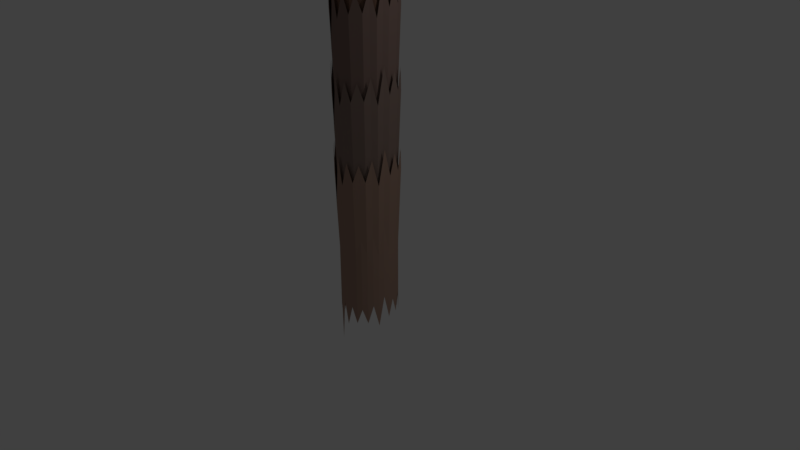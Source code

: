 # Source: Practice_Palm.blend  (saved by Blender 2.78.0; exported with 4.5.12 LTS)
import bpy
from mathutils import Matrix  # noqa: F401  (used for matrix-valued properties, if any)

bpy.ops.wm.read_factory_settings(use_empty=True)
scene = bpy.context.scene
scene.name = 'Scene'

# ---- collections
col_collection_1 = bpy.data.collections.new('Collection 1'); scene.collection.children.link(col_collection_1)

# ---- materials (node trees are filled in below, after node groups)
mat_material_011 = bpy.data.materials.new('Material.011')
mat_material_011.alpha_threshold = 0.0
mat_material_011.use_transparent_shadow = False
mat_material_011.diffuse_color = (0.03689, 0.05781, 0.01096, 1.0)
mat_material_011.roughness = 0.5
mat_material_009 = bpy.data.materials.new('Material.009')
mat_material_009.alpha_threshold = 0.0
mat_material_009.use_transparent_shadow = False
mat_material_009.diffuse_color = (0.08438, 0.1559, 0.006512, 1.0)
mat_material_009.roughness = 0.5
mat_material_013 = bpy.data.materials.new('Material.013')
mat_material_013.alpha_threshold = 0.0
mat_material_013.use_transparent_shadow = False
mat_material_013.diffuse_color = (0.1559, 0.227, 0.04971, 1.0)
mat_material_013.roughness = 0.5
mat_material_012 = bpy.data.materials.new('Material.012')
mat_material_012.alpha_threshold = 0.0
mat_material_012.use_transparent_shadow = False
mat_material_012.diffuse_color = (0.03689, 0.05781, 0.01096, 1.0)
mat_material_012.roughness = 0.5
mat_material_010 = bpy.data.materials.new('Material.010')
mat_material_010.alpha_threshold = 0.0
mat_material_010.use_transparent_shadow = False
mat_material_010.diffuse_color = (0.06663, 0.1095, 0.01444, 1.0)
mat_material_010.roughness = 0.5
mat_material_008 = bpy.data.materials.new('Material.008')
mat_material_008.alpha_threshold = 0.0
mat_material_008.use_transparent_shadow = False
mat_material_008.diffuse_color = (0.6982, 0.4501, 0.4002, 1.0)
mat_material_008.roughness = 0.5
mat_material_007 = bpy.data.materials.new('Material.007')
mat_material_007.alpha_threshold = 0.0
mat_material_007.use_transparent_shadow = False
mat_material_007.diffuse_color = (0.233, 0.1319, 0.09514, 1.0)
mat_material_007.roughness = 0.5
mat_material_006 = bpy.data.materials.new('Material.006')
mat_material_006.alpha_threshold = 0.0
mat_material_006.use_transparent_shadow = False
mat_material_006.diffuse_color = (0.2668, 0.1941, 0.2328, 1.0)
mat_material_006.roughness = 0.5
mat_material_005 = bpy.data.materials.new('Material.005')
mat_material_005.alpha_threshold = 0.0
mat_material_005.use_transparent_shadow = False
mat_material_005.diffuse_color = (0.3264, 0.1877, 0.1985, 1.0)
mat_material_005.roughness = 0.5
mat_material_002 = bpy.data.materials.new('Material.002')
mat_material_002.alpha_threshold = 0.0
mat_material_002.use_transparent_shadow = False
mat_material_002.diffuse_color = (0.2668, 0.1893, 0.1631, 1.0)
mat_material_002.roughness = 0.5
mat_material_003 = bpy.data.materials.new('Material.003')
mat_material_003.alpha_threshold = 0.0
mat_material_003.use_transparent_shadow = False
mat_material_003.diffuse_color = (0.2462, 0.1651, 0.1441, 1.0)
mat_material_003.roughness = 0.5
mat_material_004 = bpy.data.materials.new('Material.004')
mat_material_004.alpha_threshold = 0.0
mat_material_004.use_transparent_shadow = False
mat_material_004.diffuse_color = (0.214, 0.1214, 0.08973, 1.0)
mat_material_004.roughness = 0.5
mat_material_001 = bpy.data.materials.new('Material.001')
mat_material_001.alpha_threshold = 0.0
mat_material_001.use_transparent_shadow = False
mat_material_001.diffuse_color = (0.3844, 0.2493, 0.1933, 1.0)
mat_material_001.roughness = 0.5

# ---- material node trees

# ---- world
world_world = bpy.data.worlds.new('World'); scene.world = world_world
world_world.color = (0.05088, 0.05088, 0.05088)
world_world.use_sun_shadow = False
world_world.sun_shadow_jitter_overblur = 0.0
world_world.cycles.sampling_method = 'MANUAL'

# ---- cameras
cam_camera = bpy.data.cameras.new('Camera')
cam_camera.clip_end = 100.0
cam_camera.lens = 35.0
cam_camera.sensor_width = 32.0
cam_camera.sensor_height = 18.0
cam_camera.ortho_scale = 7.314
cam_camera.dof.focus_distance = 0.0
cam_camera.dof.aperture_fstop = 128.0

# ---- lights
light_lamp = bpy.data.lights.new('Lamp', 'POINT')
light_lamp.transmission_factor = 0.0
light_lamp.cutoff_distance = 30.0
light_lamp.energy = 100.0
light_lamp.shadow_buffer_clip_start = 1.001
light_lamp.shadow_soft_size = 0.1
light_lamp.shadow_maximum_resolution = 0.006
light_lamp.use_absolute_resolution = True

# ---- meshes
me_plane_004 = bpy.data.meshes.new('Plane.004')
me_plane_004.from_pydata([(-0.6859, -1.138, -0.07691), (1.402, -1.138, -0.07691), (-0.3708, 0.8621, -0.07691), (1.738, 0.8621, -0.07691), (-1.179, -0.1379, 0.5059), (0.4076, -1.138, -0.07691), (2.743, -0.1379, 0.5059), (0.6941, 0.8621, -0.07691), (0.4915, -0.1379, 0.5059), (-0.8077, -0.6379, 0.2707), (0.9076, -1.138, -0.07691), (2.261, 0.3621, 0.2707), (0.1941, 0.8621, -0.07691), (-0.6867, 0.3621, 0.2707), (-0.1859, -1.138, -0.07691), (2.04, -0.6379, 0.2707), (0.9915, 0.7882, -0.07691), (0.4915, 0.3621, 0.2707), (0.4915, -0.6379, 0.2707), (-0.2264, -0.1379, 0.5059), (0.9915, -0.1379, 0.5059), (0.9915, -0.6379, 0.2707), (-0.008475, -0.6379, 0.2707), (-0.2264, 0.3621, 0.2707), (0.9915, 0.3621, 0.2707), (-0.5085, -0.8879, 0.1541), (1.242, -1.138, -0.07691), (2.07, 0.6121, 0.1541), (-0.1208, 0.8621, -0.07691), (-1.094, 0.1121, 0.4029), (0.1576, -1.138, -0.07691), (2.401, -0.3879, 0.4029), (0.9441, 0.8621, -0.07691), (0.4915, 0.6121, 0.1541), (0.4915, -0.3879, 0.4029), (-0.4764, -0.1379, 0.5059), (0.7415, -0.1379, 0.5059), (-1.156, -0.3879, 0.4029), (0.6576, -1.138, -0.07691), (2.424, 0.1121, 0.4029), (0.4441, 0.8621, -0.07691), (-0.5085, 0.6121, 0.1541), (-0.4359, -1.138, -0.07691), (1.774, -0.8879, 0.1541), (1.242, 0.8423, -0.07691), (0.4915, 0.1121, 0.4029), (0.4915, -0.8879, 0.1541), (0.02362, -0.1379, 0.5059), (2.113, -0.1379, 0.5059), (0.9915, -0.3879, 0.4029), (1.129, -0.8879, 0.1541), (0.7415, -0.6379, 0.2707), (1.529, -0.6379, 0.2707), (-0.2264, -0.3879, 0.4029), (0.1399, -0.8879, 0.1541), (-0.2585, -0.6379, 0.2707), (0.2415, -0.6379, 0.2707), (-0.008475, 0.6121, 0.1541), (-0.2264, 0.1121, 0.4029), (-0.4764, 0.3621, 0.2707), (0.02362, 0.3621, 0.2707), (0.9915, 0.6121, 0.1541), (0.9915, 0.1121, 0.4029), (0.7415, 0.3621, 0.2707), (1.529, 0.3621, 0.2707), (1.816, 0.1121, 0.4029), (0.7415, 0.1121, 0.4029), (0.7415, 0.6121, 0.1541), (0.02362, 0.1121, 0.4029), (-0.4764, 0.1121, 0.4029), (-0.2585, 0.6121, 0.1541), (0.2415, -0.8879, 0.1541), (-0.2585, -0.8879, 0.1541), (-0.4764, -0.3879, 0.4029), (1.174, -0.8879, 0.1541), (0.7415, -0.8879, 0.1541), (0.7415, -0.3879, 0.4029), (1.816, -0.3879, 0.4029), (0.02362, -0.3879, 0.4029), (0.2415, 0.6121, 0.1541), (1.333, 0.6121, 0.1541), (-0.6859, -1.138, -0.04899), (1.402, -1.138, -0.04899), (-0.3708, 0.8621, -0.04899), (1.738, 0.8621, -0.04899), (-1.179, -0.1379, 0.5338), (0.4076, -1.138, -0.04899), (2.743, -0.1379, 0.5338), (0.694, 0.8621, -0.04899), (0.4915, -0.1379, 0.5338), (-0.8077, -0.6379, 0.2986), (0.9076, -1.138, -0.04899), (2.261, 0.3621, 0.2986), (0.194, 0.8621, -0.04899), (-0.6867, 0.3621, 0.2986), (-0.1859, -1.138, -0.04899), (2.04, -0.6379, 0.2986), (0.9915, 0.7883, -0.04899), (0.4915, 0.3621, 0.2986), (0.4915, -0.6379, 0.2986), (-0.2264, -0.1379, 0.5338), (0.9915, -0.1379, 0.5338), (0.9915, -0.6379, 0.2986), (-0.008502, -0.6379, 0.2986), (-0.2264, 0.3621, 0.2986), (0.9915, 0.3621, 0.2986), (-0.5085, -0.8879, 0.182), (1.241, -1.138, -0.04899), (2.07, 0.6121, 0.182), (-0.1208, 0.8621, -0.04899), (-1.094, 0.1121, 0.4309), (0.1576, -1.138, -0.04899), (2.401, -0.3879, 0.4309), (0.944, 0.8621, -0.04899), (0.4915, 0.6121, 0.182), (0.4915, -0.3879, 0.4309), (-0.4764, -0.1379, 0.5338), (0.7415, -0.1379, 0.5338), (-1.156, -0.3879, 0.4309), (0.6576, -1.138, -0.04899), (2.424, 0.1121, 0.4309), (0.444, 0.8621, -0.04899), (-0.5085, 0.6121, 0.182), (-0.4359, -1.138, -0.04899), (1.774, -0.8879, 0.182), (1.241, 0.8423, -0.04899), (0.4915, 0.1121, 0.4309), (0.4915, -0.8879, 0.182), (0.02359, -0.1379, 0.5338), (2.113, -0.1379, 0.5338), (0.9915, -0.3879, 0.4309), (1.129, -0.8879, 0.182), (0.7415, -0.6379, 0.2986), (1.529, -0.6379, 0.2986), (-0.2264, -0.3879, 0.4309), (0.1399, -0.8879, 0.182), (-0.2585, -0.6379, 0.2986), (0.2415, -0.6379, 0.2986), (-0.008502, 0.6121, 0.182), (-0.2264, 0.1121, 0.4309), (-0.4764, 0.3621, 0.2986), (0.02359, 0.3621, 0.2986), (0.9915, 0.6121, 0.182), (0.9915, 0.1121, 0.4309), (0.7415, 0.3621, 0.2986), (1.529, 0.3621, 0.2986), (1.816, 0.1121, 0.4309), (0.7415, 0.1121, 0.4309), (0.7415, 0.6121, 0.182), (0.02359, 0.1121, 0.4309), (-0.4764, 0.1121, 0.4309), (-0.2585, 0.6121, 0.182), (0.2415, -0.8879, 0.182), (-0.2585, -0.8879, 0.182), (-0.4764, -0.3879, 0.4309), (1.174, -0.8879, 0.182), (0.7415, -0.8879, 0.182), (0.7415, -0.3879, 0.4309), (1.816, -0.3879, 0.4309), (0.02359, -0.3879, 0.4309), (0.2415, 0.6121, 0.182), (1.333, 0.6121, 0.182)], [], [(80, 44, 3, 27), (79, 40, 7, 33), (78, 47, 8, 34), (77, 48, 6, 31), (76, 36, 20, 49), (75, 51, 21, 50), (74, 52, 15, 43), (73, 35, 19, 53), (72, 55, 22, 54), (71, 56, 18, 46), (69, 59, 23, 58), (68, 60, 17, 45), (66, 63, 24, 62), (65, 64, 11, 39), (62, 24, 64, 65), (20, 62, 65, 48), (48, 65, 39, 6), (45, 17, 63, 66), (8, 45, 66, 36), (36, 66, 62, 20), (33, 7, 32, 67), (17, 33, 67, 63), (63, 67, 61, 24), (58, 23, 60, 68), (19, 58, 68, 47), (47, 68, 45, 8), (29, 13, 59, 69), (4, 29, 69, 35), (35, 69, 58, 19), (41, 2, 28, 70), (13, 41, 70, 59), (59, 70, 57, 23), (54, 22, 56, 71), (30, 71, 46, 5), (25, 9, 55, 72), (0, 25, 72, 42), (42, 72, 54, 14), (37, 4, 35, 73), (9, 37, 73, 55), (55, 73, 53, 22), (50, 21, 52, 74), (26, 74, 43, 1), (46, 18, 51, 75), (5, 46, 75, 38), (38, 75, 50, 10), (34, 8, 36, 76), (18, 34, 76, 51), (51, 76, 49, 21), (49, 20, 48, 77), (21, 49, 77, 52), (52, 77, 31, 15), (53, 19, 47, 78), (22, 53, 78, 56), (56, 78, 34, 18), (57, 12, 40, 79), (23, 57, 79, 60), (60, 79, 33, 17), (61, 16, 44, 80), (24, 61, 80, 64), (64, 80, 27, 11), (161, 108, 84, 125), (160, 114, 88, 121), (159, 115, 89, 128), (158, 112, 87, 129), (157, 130, 101, 117), (156, 131, 102, 132), (155, 124, 96, 133), (154, 134, 100, 116), (153, 135, 103, 136), (152, 127, 99, 137), (150, 139, 104, 140), (149, 126, 98, 141), (147, 143, 105, 144), (146, 120, 92, 145), (143, 146, 145, 105), (101, 129, 146, 143), (129, 87, 120, 146), (126, 147, 144, 98), (89, 117, 147, 126), (117, 101, 143, 147), (114, 148, 113, 88), (98, 144, 148, 114), (144, 105, 142, 148), (139, 149, 141, 104), (100, 128, 149, 139), (128, 89, 126, 149), (110, 150, 140, 94), (85, 116, 150, 110), (116, 100, 139, 150), (122, 151, 109, 83), (94, 140, 151, 122), (140, 104, 138, 151), (135, 152, 137, 103), (111, 86, 127, 152), (106, 153, 136, 90), (81, 123, 153, 106), (123, 95, 135, 153), (118, 154, 116, 85), (90, 136, 154, 118), (136, 103, 134, 154), (131, 155, 133, 102), (107, 82, 124, 155), (127, 156, 132, 99), (86, 119, 156, 127), (119, 91, 131, 156), (115, 157, 117, 89), (99, 132, 157, 115), (132, 102, 130, 157), (130, 158, 129, 101), (102, 133, 158, 130), (133, 96, 112, 158), (134, 159, 128, 100), (103, 137, 159, 134), (137, 99, 115, 159), (138, 160, 121, 93), (104, 141, 160, 138), (141, 98, 114, 160), (142, 161, 125, 97), (105, 145, 161, 142), (145, 92, 108, 161), (27, 3, 84, 108), (70, 28, 109, 151), (41, 13, 94, 122), (15, 31, 112, 96), (28, 2, 83, 109), (67, 32, 113, 148), (42, 14, 95, 123), (29, 4, 85, 110), (43, 15, 96, 124), (30, 5, 86, 111), (57, 70, 151, 138), (12, 57, 138, 93), (44, 16, 97, 125), (74, 26, 107, 155), (31, 6, 87, 112), (61, 67, 148, 142), (50, 74, 155, 131), (32, 7, 88, 113), (71, 30, 111, 152), (10, 50, 131, 91), (4, 37, 118, 85), (54, 71, 152, 135), (5, 38, 119, 86), (16, 61, 142, 97), (6, 39, 120, 87), (7, 40, 121, 88), (14, 54, 135, 95), (2, 41, 122, 83), (37, 9, 90, 118), (0, 42, 123, 81), (38, 10, 91, 119), (9, 25, 106, 90), (25, 0, 81, 106), (1, 43, 124, 82), (39, 11, 92, 120), (11, 27, 108, 92), (26, 1, 82, 107), (3, 44, 125, 84), (40, 12, 93, 121), (13, 29, 110, 94)])
me_plane_004.materials.append(mat_material_011)
me_plane_004.use_remesh_preserve_volume = False
me_plane_004.use_remesh_preserve_attributes = False
me_plane_004.use_mirror_vertex_groups = False
me_plane_004.update()
me_plane_003 = bpy.data.meshes.new('Plane.003')
me_plane_003.from_pydata([(-1.177, -1.0, 0.0), (0.9104, -1.0, 0.0), (-0.8623, 1.0, 0.0), (1.246, 1.0, 0.0), (-1.67, 0.0, 0.5828), (-0.08388, -1.0, 0.0), (2.251, 0.0, 0.5828), (0.2025, 1.0, 0.0), (0.0, 0.0, 0.5828), (-1.299, -0.5, 0.3476), (0.4161, -1.0, 0.0), (1.769, 0.5, 0.3476), (-0.2975, 1.0, 0.0), (-1.178, 0.5, 0.3476), (-0.6774, -1.0, 0.0), (1.548, -0.5, 0.3476), (0.5, 0.9261, 0.0), (0.0, 0.5, 0.3476), (0.0, -0.5, 0.3476), (-0.7179, 0.0, 0.5828), (0.5, 0.0, 0.5828), (0.5, -0.5, 0.3476), (-0.5, -0.5, 0.3476), (-0.7179, 0.5, 0.3476), (0.5, 0.5, 0.3476), (-1.0, -0.75, 0.231), (0.75, -1.0, 0.0), (1.579, 0.75, 0.231), (-0.6123, 1.0, 0.0), (-1.586, 0.25, 0.4798), (-0.3339, -1.0, 0.0), (1.909, -0.25, 0.4798), (0.4525, 1.0, 0.0), (0.0, 0.75, 0.231), (0.0, -0.25, 0.4798), (-0.9679, 0.0, 0.5828), (0.25, 0.0, 0.5828), (-1.648, -0.25, 0.4798), (0.1661, -1.0, 0.0), (1.932, 0.25, 0.4798), (-0.04745, 1.0, 0.0), (-1.0, 0.75, 0.231), (-0.9274, -1.0, 0.0), (1.283, -0.75, 0.231), (0.75, 0.9802, 0.0), (0.0, 0.25, 0.4798), (0.0, -0.75, 0.231), (-0.4679, 0.0, 0.5828), (1.622, 0.0, 0.5828), (0.5, -0.25, 0.4798), (0.6377, -0.75, 0.231), (0.25, -0.5, 0.3476), (1.037, -0.5, 0.3476), (-0.7179, -0.25, 0.4798), (-0.3516, -0.75, 0.231), (-0.75, -0.5, 0.3476), (-0.25, -0.5, 0.3476), (-0.5, 0.75, 0.231), (-0.7179, 0.25, 0.4798), (-0.9679, 0.5, 0.3476), (-0.4679, 0.5, 0.3476), (0.5, 0.75, 0.231), (0.5, 0.25, 0.4798), (0.25, 0.5, 0.3476), (1.037, 0.5, 0.3476), (1.325, 0.25, 0.4798), (0.25, 0.25, 0.4798), (0.25, 0.75, 0.231), (-0.4679, 0.25, 0.4798), (-0.9679, 0.25, 0.4798), (-0.75, 0.75, 0.231), (-0.25, -0.75, 0.231), (-0.75, -0.75, 0.231), (-0.9679, -0.25, 0.4798), (0.6827, -0.75, 0.231), (0.25, -0.75, 0.231), (0.25, -0.25, 0.4798), (1.325, -0.25, 0.4798), (-0.4679, -0.25, 0.4798), (-0.25, 0.75, 0.231), (0.8419, 0.75, 0.231), (-1.177, -0.9999, 0.04519), (0.9104, -0.9999, 0.04519), (-0.8624, 1.0, 0.04519), (1.246, 1.0, 0.04519), (-1.67, 6.356e-05, 0.628), (-0.08392, -0.9999, 0.04519), (2.251, 6.356e-05, 0.628), (0.2025, 1.0, 0.04519), (-3.86e-05, 6.356e-05, 0.628), (-1.299, -0.4999, 0.3928), (0.4161, -0.9999, 0.04519), (1.769, 0.5001, 0.3928), (-0.2975, 1.0, 0.04519), (-1.178, 0.5001, 0.3928), (-0.6775, -0.9999, 0.04519), (1.548, -0.4999, 0.3928), (0.5, 0.9262, 0.04519), (-3.86e-05, 0.5001, 0.3928), (-3.86e-05, -0.4999, 0.3928), (-0.7179, 6.356e-05, 0.628), (0.5, 6.356e-05, 0.628), (0.5, -0.4999, 0.3928), (-0.5, -0.4999, 0.3928), (-0.7179, 0.5001, 0.3928), (0.5, 0.5001, 0.3928), (-1.0, -0.7499, 0.2762), (0.75, -0.9999, 0.04519), (1.579, 0.7501, 0.2762), (-0.6124, 1.0, 0.04519), (-1.586, 0.2501, 0.525), (-0.3339, -0.9999, 0.04519), (1.909, -0.2499, 0.525), (0.4525, 1.0, 0.04519), (-3.86e-05, 0.7501, 0.2762), (-3.86e-05, -0.2499, 0.525), (-0.9679, 6.356e-05, 0.628), (0.25, 6.356e-05, 0.628), (-1.648, -0.2499, 0.525), (0.1661, -0.9999, 0.04519), (1.932, 0.2501, 0.525), (-0.04749, 1.0, 0.04519), (-1.0, 0.7501, 0.2762), (-0.9275, -0.9999, 0.04519), (1.283, -0.7499, 0.2762), (0.75, 0.9802, 0.04519), (-3.86e-05, 0.2501, 0.525), (-3.86e-05, -0.7499, 0.2762), (-0.4679, 6.356e-05, 0.628), (1.622, 6.356e-05, 0.628), (0.5, -0.2499, 0.525), (0.6377, -0.7499, 0.2762), (0.25, -0.4999, 0.3928), (1.037, -0.4999, 0.3928), (-0.7179, -0.2499, 0.525), (-0.3517, -0.7499, 0.2762), (-0.75, -0.4999, 0.3928), (-0.25, -0.4999, 0.3928), (-0.5, 0.7501, 0.2762), (-0.7179, 0.2501, 0.525), (-0.9679, 0.5001, 0.3928), (-0.4679, 0.5001, 0.3928), (0.5, 0.7501, 0.2762), (0.5, 0.2501, 0.525), (0.25, 0.5001, 0.3928), (1.037, 0.5001, 0.3928), (1.325, 0.2501, 0.525), (0.25, 0.2501, 0.525), (0.25, 0.7501, 0.2762), (-0.4679, 0.2501, 0.525), (-0.9679, 0.2501, 0.525), (-0.75, 0.7501, 0.2762), (-0.25, -0.7499, 0.2762), (-0.75, -0.7499, 0.2762), (-0.9679, -0.2499, 0.525), (0.6827, -0.7499, 0.2762), (0.25, -0.7499, 0.2762), (0.25, -0.2499, 0.525), (1.325, -0.2499, 0.525), (-0.4679, -0.2499, 0.525), (-0.25, 0.7501, 0.2762), (0.8419, 0.7501, 0.2762)], [], [(80, 44, 3, 27), (79, 40, 7, 33), (78, 47, 8, 34), (77, 48, 6, 31), (76, 36, 20, 49), (75, 51, 21, 50), (74, 52, 15, 43), (73, 35, 19, 53), (72, 55, 22, 54), (71, 56, 18, 46), (69, 59, 23, 58), (68, 60, 17, 45), (66, 63, 24, 62), (65, 64, 11, 39), (62, 24, 64, 65), (20, 62, 65, 48), (48, 65, 39, 6), (45, 17, 63, 66), (8, 45, 66, 36), (36, 66, 62, 20), (33, 7, 32, 67), (17, 33, 67, 63), (63, 67, 61, 24), (58, 23, 60, 68), (19, 58, 68, 47), (47, 68, 45, 8), (29, 13, 59, 69), (4, 29, 69, 35), (35, 69, 58, 19), (41, 2, 28, 70), (13, 41, 70, 59), (59, 70, 57, 23), (54, 22, 56, 71), (30, 71, 46, 5), (25, 9, 55, 72), (0, 25, 72, 42), (42, 72, 54, 14), (37, 4, 35, 73), (9, 37, 73, 55), (55, 73, 53, 22), (50, 21, 52, 74), (26, 74, 43, 1), (46, 18, 51, 75), (5, 46, 75, 38), (38, 75, 50, 10), (34, 8, 36, 76), (18, 34, 76, 51), (51, 76, 49, 21), (49, 20, 48, 77), (21, 49, 77, 52), (52, 77, 31, 15), (53, 19, 47, 78), (22, 53, 78, 56), (56, 78, 34, 18), (57, 12, 40, 79), (23, 57, 79, 60), (60, 79, 33, 17), (61, 16, 44, 80), (24, 61, 80, 64), (64, 80, 27, 11), (161, 108, 84, 125), (160, 114, 88, 121), (159, 115, 89, 128), (158, 112, 87, 129), (157, 130, 101, 117), (156, 131, 102, 132), (155, 124, 96, 133), (154, 134, 100, 116), (153, 135, 103, 136), (152, 127, 99, 137), (150, 139, 104, 140), (149, 126, 98, 141), (147, 143, 105, 144), (146, 120, 92, 145), (143, 146, 145, 105), (101, 129, 146, 143), (129, 87, 120, 146), (126, 147, 144, 98), (89, 117, 147, 126), (117, 101, 143, 147), (114, 148, 113, 88), (98, 144, 148, 114), (144, 105, 142, 148), (139, 149, 141, 104), (100, 128, 149, 139), (128, 89, 126, 149), (110, 150, 140, 94), (85, 116, 150, 110), (116, 100, 139, 150), (122, 151, 109, 83), (94, 140, 151, 122), (140, 104, 138, 151), (135, 152, 137, 103), (111, 86, 127, 152), (106, 153, 136, 90), (81, 123, 153, 106), (123, 95, 135, 153), (118, 154, 116, 85), (90, 136, 154, 118), (136, 103, 134, 154), (131, 155, 133, 102), (107, 82, 124, 155), (127, 156, 132, 99), (86, 119, 156, 127), (119, 91, 131, 156), (115, 157, 117, 89), (99, 132, 157, 115), (132, 102, 130, 157), (130, 158, 129, 101), (102, 133, 158, 130), (133, 96, 112, 158), (134, 159, 128, 100), (103, 137, 159, 134), (137, 99, 115, 159), (138, 160, 121, 93), (104, 141, 160, 138), (141, 98, 114, 160), (142, 161, 125, 97), (105, 145, 161, 142), (145, 92, 108, 161), (15, 31, 112, 96), (28, 2, 83, 109), (67, 32, 113, 148), (42, 14, 95, 123), (29, 4, 85, 110), (43, 15, 96, 124), (30, 5, 86, 111), (57, 70, 151, 138), (12, 57, 138, 93), (44, 16, 97, 125), (74, 26, 107, 155), (31, 6, 87, 112), (61, 67, 148, 142), (50, 74, 155, 131), (32, 7, 88, 113), (71, 30, 111, 152), (10, 50, 131, 91), (4, 37, 118, 85), (54, 71, 152, 135), (5, 38, 119, 86), (16, 61, 142, 97), (6, 39, 120, 87), (7, 40, 121, 88), (14, 54, 135, 95), (2, 41, 122, 83), (37, 9, 90, 118), (0, 42, 123, 81), (38, 10, 91, 119), (9, 25, 106, 90), (25, 0, 81, 106), (1, 43, 124, 82), (39, 11, 92, 120), (11, 27, 108, 92), (26, 1, 82, 107), (3, 44, 125, 84), (40, 12, 93, 121), (13, 29, 110, 94), (27, 3, 84, 108), (70, 28, 109, 151), (41, 13, 94, 122)])
me_plane_003.materials.append(mat_material_009)
me_plane_003.use_remesh_preserve_volume = False
me_plane_003.use_remesh_preserve_attributes = False
me_plane_003.use_mirror_vertex_groups = False
me_plane_003.update()
me_plane_002 = bpy.data.meshes.new('Plane.002')
me_plane_002.from_pydata([(-1.177, -1.0, 0.0), (0.9104, -1.0, 0.0), (-0.8623, 1.0, 0.0), (1.246, 1.0, 0.0), (-1.67, 0.0, 0.5828), (-0.08388, -1.0, 0.0), (2.251, 0.0, 0.5828), (0.2025, 1.0, 0.0), (0.0, 0.0, 0.5828), (-1.299, -0.5, 0.3476), (0.4161, -1.0, 0.0), (1.769, 0.5, 0.3476), (-0.2975, 1.0, 0.0), (-1.178, 0.5, 0.3476), (-0.6774, -1.0, 0.0), (1.548, -0.5, 0.3476), (0.5, 0.9261, 0.0), (0.0, 0.5, 0.3476), (0.0, -0.5, 0.3476), (-0.7179, 0.0, 0.5828), (0.5, 0.0, 0.5828), (0.5, -0.5, 0.3476), (-0.5, -0.5, 0.3476), (-0.7179, 0.5, 0.3476), (0.5, 0.5, 0.3476), (-1.0, -0.75, 0.231), (0.75, -1.0, 0.0), (1.579, 0.75, 0.231), (-0.6123, 1.0, 0.0), (-1.586, 0.25, 0.4798), (-0.3339, -1.0, 0.0), (1.909, -0.25, 0.4798), (0.4525, 1.0, 0.0), (0.0, 0.75, 0.231), (0.0, -0.25, 0.4798), (-0.9679, 0.0, 0.5828), (0.25, 0.0, 0.5828), (-1.648, -0.25, 0.4798), (0.1661, -1.0, 0.0), (1.932, 0.25, 0.4798), (-0.04745, 1.0, 0.0), (-1.0, 0.75, 0.231), (-0.9274, -1.0, 0.0), (1.283, -0.75, 0.231), (0.75, 0.9802, 0.0), (0.0, 0.25, 0.4798), (0.0, -0.75, 0.231), (-0.4679, 0.0, 0.5828), (1.622, 0.0, 0.5828), (0.5, -0.25, 0.4798), (0.6377, -0.75, 0.231), (0.25, -0.5, 0.3476), (1.037, -0.5, 0.3476), (-0.7179, -0.25, 0.4798), (-0.3516, -0.75, 0.231), (-0.75, -0.5, 0.3476), (-0.25, -0.5, 0.3476), (-0.5, 0.75, 0.231), (-0.7179, 0.25, 0.4798), (-0.9679, 0.5, 0.3476), (-0.4679, 0.5, 0.3476), (0.5, 0.75, 0.231), (0.5, 0.25, 0.4798), (0.25, 0.5, 0.3476), (1.037, 0.5, 0.3476), (1.325, 0.25, 0.4798), (0.25, 0.25, 0.4798), (0.25, 0.75, 0.231), (-0.4679, 0.25, 0.4798), (-0.9679, 0.25, 0.4798), (-0.75, 0.75, 0.231), (-0.25, -0.75, 0.231), (-0.75, -0.75, 0.231), (-0.9679, -0.25, 0.4798), (0.6827, -0.75, 0.231), (0.25, -0.75, 0.231), (0.25, -0.25, 0.4798), (1.325, -0.25, 0.4798), (-0.4679, -0.25, 0.4798), (-0.25, 0.75, 0.231), (0.8419, 0.75, 0.231), (-1.586, 0.25, 0.4798), (-1.177, -1.0, 0.0), (0.9104, -1.0, 0.0), (-0.8623, 1.0, 0.0), (1.246, 1.0, 0.0), (-1.67, 0.0, 0.5828), (-0.08388, -1.0, 0.0), (2.251, 0.0, 0.5828), (0.2025, 1.0, 0.0), (-1.299, -0.5, 0.3476), (0.4161, -1.0, 0.0), (1.769, 0.5, 0.3476), (-0.2975, 1.0, 0.0), (-1.178, 0.5, 0.3476), (-0.6774, -1.0, 0.0), (1.548, -0.5, 0.3476), (0.5, 0.9261, 0.0), (-1.0, -0.75, 0.231), (0.75, -1.0, 0.0), (1.579, 0.75, 0.231), (-0.6123, 1.0, 0.0), (-1.586, 0.25, 0.4798), (-0.3339, -1.0, 0.0), (1.909, -0.25, 0.4798), (0.4525, 1.0, 0.0), (-1.648, -0.25, 0.4798), (0.1661, -1.0, 0.0), (1.932, 0.25, 0.4798), (-0.04745, 1.0, 0.0), (-1.0, 0.75, 0.231), (-0.9274, -1.0, 0.0), (1.283, -0.75, 0.231), (0.75, 0.9802, 0.0), (0.6377, -0.75, 0.231), (-0.3516, -0.75, 0.231), (-0.5, 0.75, 0.231), (0.5, 0.75, 0.231), (0.25, 0.75, 0.231), (-0.75, 0.75, 0.231), (-0.25, -0.75, 0.231), (0.6827, -0.75, 0.231), (-1.586, 0.25, 0.4798), (-1.178, -0.9999, 0.07002), (0.9104, -0.9999, 0.07002), (-0.8624, 1.0, 0.07002), (1.246, 1.0, 0.07002), (-1.67, 9.851e-05, 0.6528), (-0.08397, -0.9999, 0.07002), (2.251, 9.851e-05, 0.6528), (0.2025, 1.0, 0.07002), (-8.738e-05, 9.851e-05, 0.6528), (-1.299, -0.4999, 0.4177), (0.416, -0.9999, 0.07002), (1.769, 0.5001, 0.4177), (-0.2975, 1.0, 0.07002), (-1.178, 0.5001, 0.4177), (-0.6775, -0.9999, 0.07002), (1.548, -0.4999, 0.4177), (0.4999, 0.9262, 0.07002), (-8.738e-05, 0.5001, 0.4177), (-8.738e-05, -0.4999, 0.4177), (-0.718, 9.851e-05, 0.6528), (0.4999, 9.851e-05, 0.6528), (0.4999, -0.4999, 0.4177), (-0.5001, -0.4999, 0.4177), (-0.718, 0.5001, 0.4177), (0.4999, 0.5001, 0.4177), (-1.0, -0.7499, 0.301), (0.7499, -0.9999, 0.07002), (1.579, 0.7501, 0.301), (-0.6124, 1.0, 0.07002), (-1.586, 0.2501, 0.5499), (-0.334, -0.9999, 0.07002), (1.909, -0.2499, 0.5499), (0.4525, 1.0, 0.07002), (-8.738e-05, 0.7501, 0.301), (-8.738e-05, -0.2499, 0.5499), (-0.968, 9.851e-05, 0.6528), (0.2499, 9.851e-05, 0.6528), (-1.648, -0.2499, 0.5499), (0.166, -0.9999, 0.07002), (1.932, 0.2501, 0.5499), (-0.04754, 1.0, 0.07002), (-1.0, 0.7501, 0.301), (-0.9275, -0.9999, 0.07002), (1.283, -0.7499, 0.301), (0.7499, 0.9803, 0.07002), (-8.738e-05, 0.2501, 0.5499), (-8.738e-05, -0.7499, 0.301), (-0.468, 9.851e-05, 0.6528), (1.622, 9.851e-05, 0.6528), (0.4999, -0.2499, 0.5499), (0.6376, -0.7499, 0.301), (0.2499, -0.4999, 0.4177), (1.037, -0.4999, 0.4177), (-0.718, -0.2499, 0.5499), (-0.3517, -0.7499, 0.301), (-0.7501, -0.4999, 0.4177), (-0.2501, -0.4999, 0.4177), (-0.5001, 0.7501, 0.301), (-0.718, 0.2501, 0.5499), (-0.968, 0.5001, 0.4177), (-0.468, 0.5001, 0.4177), (0.4999, 0.7501, 0.301), (0.4999, 0.2501, 0.5499), (0.2499, 0.5001, 0.4177), (1.037, 0.5001, 0.4177), (1.324, 0.2501, 0.5499), (0.2499, 0.2501, 0.5499), (0.2499, 0.7501, 0.301), (-0.468, 0.2501, 0.5499), (-0.968, 0.2501, 0.5499), (-0.7501, 0.7501, 0.301), (-0.2501, -0.7499, 0.301), (-0.7501, -0.7499, 0.301), (-0.968, -0.2499, 0.5499), (0.6826, -0.7499, 0.301), (0.2499, -0.7499, 0.301), (0.2499, -0.2499, 0.5499), (1.324, -0.2499, 0.5499), (-0.468, -0.2499, 0.5499), (-0.2501, 0.7501, 0.301), (0.8418, 0.7501, 0.301), (-1.586, 0.2501, 0.5499)], [], [(80, 44, 3, 27), (79, 40, 7, 33), (78, 47, 8, 34), (77, 48, 6, 31), (76, 36, 20, 49), (75, 51, 21, 50), (74, 52, 15, 43), (73, 35, 19, 53), (72, 55, 22, 54), (71, 56, 18, 46), (69, 59, 23, 58), (68, 60, 17, 45), (66, 63, 24, 62), (65, 64, 11, 39), (62, 24, 64, 65), (20, 62, 65, 48), (48, 65, 39, 6), (45, 17, 63, 66), (8, 45, 66, 36), (36, 66, 62, 20), (33, 7, 32, 67), (17, 33, 67, 63), (63, 67, 61, 24), (58, 23, 60, 68), (19, 58, 68, 47), (47, 68, 45, 8), (29, 13, 59, 69), (4, 29, 69, 35), (35, 69, 58, 19), (41, 2, 28, 70), (13, 41, 70, 59), (59, 70, 57, 23), (54, 22, 56, 71), (30, 71, 46, 5), (25, 9, 55, 72), (0, 25, 72, 42), (42, 72, 54, 14), (37, 4, 35, 73), (9, 37, 73, 55), (55, 73, 53, 22), (50, 21, 52, 74), (26, 74, 43, 1), (46, 18, 51, 75), (5, 46, 75, 38), (38, 75, 50, 10), (34, 8, 36, 76), (18, 34, 76, 51), (51, 76, 49, 21), (49, 20, 48, 77), (21, 49, 77, 52), (52, 77, 31, 15), (53, 19, 47, 78), (22, 53, 78, 56), (56, 78, 34, 18), (57, 12, 40, 79), (23, 57, 79, 60), (60, 79, 33, 17), (61, 16, 44, 80), (24, 61, 80, 64), (64, 80, 27, 11), (87, 107, 161, 128), (115, 120, 194, 177), (86, 106, 160, 127), (91, 114, 173, 133), (120, 103, 153, 194), (105, 89, 130, 155), (114, 121, 197, 173), (117, 118, 190, 184), (104, 88, 129, 154), (102, 122, 204, 152), (121, 99, 149, 197), (113, 97, 139, 167), (93, 116, 180, 135), (116, 119, 193, 180), (103, 87, 128, 153), (112, 96, 138, 166), (102, 86, 127, 152), (111, 95, 137, 165), (118, 105, 155, 190), (101, 84, 125, 151), (96, 104, 154, 138), (110, 94, 136, 164), (119, 101, 151, 193), (100, 85, 126, 150), (94, 102, 152, 136), (109, 93, 135, 163), (85, 113, 167, 126), (99, 83, 124, 149), (92, 100, 150, 134), (108, 92, 134, 162), (83, 112, 166, 124), (98, 82, 123, 148), (90, 98, 148, 132), (107, 91, 133, 161), (82, 111, 165, 123), (106, 90, 132, 160), (84, 110, 164, 125), (95, 115, 177, 137), (89, 109, 163, 130), (88, 108, 162, 129), (97, 117, 184, 139), (15, 31, 104, 96), (28, 2, 84, 101), (67, 32, 105, 118), (42, 14, 95, 111), (29, 4, 86, 102), (43, 15, 96, 112), (30, 5, 87, 103), (57, 70, 119, 116), (12, 57, 116, 93), (44, 16, 97, 113), (74, 26, 99, 121), (29, 81, 122, 102), (31, 6, 88, 104), (61, 67, 118, 117), (50, 74, 121, 114), (32, 7, 89, 105), (71, 30, 103, 120), (10, 50, 114, 91), (4, 37, 106, 86), (54, 71, 120, 115), (5, 38, 107, 87), (16, 61, 117, 97), (6, 39, 108, 88), (7, 40, 109, 89), (14, 54, 115, 95), (2, 41, 110, 84), (37, 9, 90, 106), (0, 42, 111, 82), (38, 10, 91, 107), (9, 25, 98, 90), (25, 0, 82, 98), (1, 43, 112, 83), (39, 11, 92, 108), (11, 27, 100, 92), (26, 1, 83, 99), (3, 44, 113, 85), (40, 12, 93, 109), (13, 29, 102, 94), (27, 3, 85, 100), (70, 28, 101, 119), (41, 13, 94, 110), (203, 150, 126, 167), (202, 156, 130, 163), (201, 157, 131, 170), (200, 154, 129, 171), (199, 172, 143, 159), (198, 173, 144, 174), (197, 166, 138, 175), (196, 176, 142, 158), (195, 177, 145, 178), (194, 169, 141, 179), (192, 181, 146, 182), (191, 168, 140, 183), (189, 185, 147, 186), (188, 162, 134, 187), (185, 188, 187, 147), (143, 171, 188, 185), (171, 129, 162, 188), (168, 189, 186, 140), (131, 159, 189, 168), (159, 143, 185, 189), (156, 190, 155, 130), (140, 186, 190, 156), (186, 147, 184, 190), (181, 191, 183, 146), (142, 170, 191, 181), (170, 131, 168, 191), (152, 192, 182, 136), (127, 158, 192, 152), (158, 142, 181, 192), (164, 193, 151, 125), (136, 182, 193, 164), (182, 146, 180, 193), (177, 194, 179, 145), (153, 128, 169, 194), (148, 195, 178, 132), (123, 165, 195, 148), (165, 137, 177, 195), (160, 196, 158, 127), (132, 178, 196, 160), (178, 145, 176, 196), (173, 197, 175, 144), (149, 124, 166, 197), (169, 198, 174, 141), (128, 161, 198, 169), (161, 133, 173, 198), (157, 199, 159, 131), (141, 174, 199, 157), (174, 144, 172, 199), (172, 200, 171, 143), (144, 175, 200, 172), (175, 138, 154, 200), (176, 201, 170, 142), (145, 179, 201, 176), (179, 141, 157, 201), (180, 202, 163, 135), (146, 183, 202, 180), (183, 140, 156, 202), (184, 203, 167, 139), (147, 187, 203, 184), (187, 134, 150, 203)])
me_plane_002.materials.append(mat_material_013)
me_plane_002.use_remesh_preserve_volume = False
me_plane_002.use_remesh_preserve_attributes = False
me_plane_002.use_mirror_vertex_groups = False
me_plane_002.update()
me_plane_001 = bpy.data.meshes.new('Plane.001')
me_plane_001.from_pydata([(-1.177, -1.0, 0.0), (0.9104, -1.0, 0.0), (-0.8623, 1.0, 0.0), (1.246, 1.0, 0.0), (-1.67, 0.0, 0.5828), (-0.08388, -1.0, 0.0), (2.251, 0.0, 0.5828), (0.2025, 1.0, 0.0), (0.0, 0.0, 0.5828), (-1.299, -0.5, 0.3476), (0.4161, -1.0, 0.0), (1.769, 0.5, 0.3476), (-0.2975, 1.0, 0.0), (-1.178, 0.5, 0.3476), (-0.6774, -1.0, 0.0), (1.548, -0.5, 0.3476), (0.5, 0.9261, 0.0), (0.0, 0.5, 0.3476), (0.0, -0.5, 0.3476), (-0.7179, 0.0, 0.5828), (0.5, 0.0, 0.5828), (0.5, -0.5, 0.3476), (-0.5, -0.5, 0.3476), (-0.7179, 0.5, 0.3476), (0.5, 0.5, 0.3476), (-1.0, -0.75, 0.231), (0.75, -1.0, 0.0), (1.579, 0.75, 0.231), (-0.6123, 1.0, 0.0), (-1.586, 0.25, 0.4798), (-0.3339, -1.0, 0.0), (1.909, -0.25, 0.4798), (0.4525, 1.0, 0.0), (0.0, 0.75, 0.231), (0.0, -0.25, 0.4798), (-0.9679, 0.0, 0.5828), (0.25, 0.0, 0.5828), (-1.648, -0.25, 0.4798), (0.1661, -1.0, 0.0), (1.932, 0.25, 0.4798), (-0.04745, 1.0, 0.0), (-1.0, 0.75, 0.231), (-0.9274, -1.0, 0.0), (1.283, -0.75, 0.231), (0.75, 0.9802, 0.0), (0.0, 0.25, 0.4798), (0.0, -0.75, 0.231), (-0.4679, 0.0, 0.5828), (1.622, 0.0, 0.5828), (0.5, -0.25, 0.4798), (0.6377, -0.75, 0.231), (0.25, -0.5, 0.3476), (1.037, -0.5, 0.3476), (-0.7179, -0.25, 0.4798), (-0.3516, -0.75, 0.231), (-0.75, -0.5, 0.3476), (-0.25, -0.5, 0.3476), (-0.5, 0.75, 0.231), (-0.7179, 0.25, 0.4798), (-0.9679, 0.5, 0.3476), (-0.4679, 0.5, 0.3476), (0.5, 0.75, 0.231), (0.5, 0.25, 0.4798), (0.25, 0.5, 0.3476), (1.037, 0.5, 0.3476), (1.325, 0.25, 0.4798), (0.25, 0.25, 0.4798), (0.25, 0.75, 0.231), (-0.4679, 0.25, 0.4798), (-0.9679, 0.25, 0.4798), (-0.75, 0.75, 0.231), (-0.25, -0.75, 0.231), (-0.75, -0.75, 0.231), (-0.9679, -0.25, 0.4798), (0.6827, -0.75, 0.231), (0.25, -0.75, 0.231), (0.25, -0.25, 0.4798), (1.325, -0.25, 0.4798), (-0.4679, -0.25, 0.4798), (-0.25, 0.75, 0.231), (0.8419, 0.75, 0.231), (-1.177, -0.9999, 0.04623), (0.9104, -0.9999, 0.04623), (-0.8624, 1.0, 0.04623), (1.246, 1.0, 0.04623), (-1.67, 6.507e-05, 0.629), (-0.08392, -0.9999, 0.04623), (2.251, 6.507e-05, 0.629), (0.2025, 1.0, 0.04623), (-3.558e-05, 6.507e-05, 0.629), (-1.299, -0.4999, 0.3939), (0.4161, -0.9999, 0.04623), (1.769, 0.5001, 0.3939), (-0.2975, 1.0, 0.04623), (-1.178, 0.5001, 0.3939), (-0.6775, -0.9999, 0.04623), (1.548, -0.4999, 0.3939), (0.5, 0.9262, 0.04623), (-3.558e-05, 0.5001, 0.3939), (-3.558e-05, -0.4999, 0.3939), (-0.7179, 6.507e-05, 0.629), (0.5, 6.507e-05, 0.629), (0.5, -0.4999, 0.3939), (-0.5, -0.4999, 0.3939), (-0.7179, 0.5001, 0.3939), (0.5, 0.5001, 0.3939), (-1.0, -0.7499, 0.2772), (0.75, -0.9999, 0.04623), (1.579, 0.7501, 0.2772), (-0.6124, 1.0, 0.04623), (-1.586, 0.2501, 0.5261), (-0.3339, -0.9999, 0.04623), (1.909, -0.2499, 0.5261), (0.4525, 1.0, 0.04623), (-3.558e-05, 0.7501, 0.2772), (-3.558e-05, -0.2499, 0.5261), (-0.9679, 6.507e-05, 0.629), (0.25, 6.507e-05, 0.629), (-1.648, -0.2499, 0.5261), (0.1661, -0.9999, 0.04623), (1.932, 0.2501, 0.5261), (-0.04749, 1.0, 0.04623), (-1.0, 0.7501, 0.2772), (-0.9275, -0.9999, 0.04623), (1.283, -0.7499, 0.2772), (0.75, 0.9802, 0.04623), (-3.558e-05, 0.2501, 0.5261), (-3.558e-05, -0.7499, 0.2772), (-0.4679, 6.507e-05, 0.629), (1.622, 6.507e-05, 0.629), (0.5, -0.2499, 0.5261), (0.6377, -0.7499, 0.2772), (0.25, -0.4999, 0.3939), (1.037, -0.4999, 0.3939), (-0.7179, -0.2499, 0.5261), (-0.3517, -0.7499, 0.2772), (-0.75, -0.4999, 0.3939), (-0.25, -0.4999, 0.3939), (-0.5, 0.7501, 0.2772), (-0.7179, 0.2501, 0.5261), (-0.9679, 0.5001, 0.3939), (-0.4679, 0.5001, 0.3939), (0.5, 0.7501, 0.2772), (0.5, 0.2501, 0.5261), (0.25, 0.5001, 0.3939), (1.037, 0.5001, 0.3939), (1.325, 0.2501, 0.5261), (0.25, 0.2501, 0.5261), (0.25, 0.7501, 0.2772), (-0.4679, 0.2501, 0.5261), (-0.9679, 0.2501, 0.5261), (-0.75, 0.7501, 0.2772), (-0.25, -0.7499, 0.2772), (-0.75, -0.7499, 0.2772), (-0.9679, -0.2499, 0.5261), (0.6827, -0.7499, 0.2772), (0.25, -0.7499, 0.2772), (0.25, -0.2499, 0.5261), (1.325, -0.2499, 0.5261), (-0.4679, -0.2499, 0.5261), (-0.25, 0.7501, 0.2772), (0.8419, 0.7501, 0.2772)], [], [(80, 44, 3, 27), (79, 40, 7, 33), (78, 47, 8, 34), (77, 48, 6, 31), (76, 36, 20, 49), (75, 51, 21, 50), (74, 52, 15, 43), (73, 35, 19, 53), (72, 55, 22, 54), (71, 56, 18, 46), (69, 59, 23, 58), (68, 60, 17, 45), (66, 63, 24, 62), (65, 64, 11, 39), (62, 24, 64, 65), (20, 62, 65, 48), (48, 65, 39, 6), (45, 17, 63, 66), (8, 45, 66, 36), (36, 66, 62, 20), (33, 7, 32, 67), (17, 33, 67, 63), (63, 67, 61, 24), (58, 23, 60, 68), (19, 58, 68, 47), (47, 68, 45, 8), (29, 13, 59, 69), (4, 29, 69, 35), (35, 69, 58, 19), (41, 2, 28, 70), (13, 41, 70, 59), (59, 70, 57, 23), (54, 22, 56, 71), (30, 71, 46, 5), (25, 9, 55, 72), (0, 25, 72, 42), (42, 72, 54, 14), (37, 4, 35, 73), (9, 37, 73, 55), (55, 73, 53, 22), (50, 21, 52, 74), (26, 74, 43, 1), (46, 18, 51, 75), (5, 46, 75, 38), (38, 75, 50, 10), (34, 8, 36, 76), (18, 34, 76, 51), (51, 76, 49, 21), (49, 20, 48, 77), (21, 49, 77, 52), (52, 77, 31, 15), (53, 19, 47, 78), (22, 53, 78, 56), (56, 78, 34, 18), (57, 12, 40, 79), (23, 57, 79, 60), (60, 79, 33, 17), (61, 16, 44, 80), (24, 61, 80, 64), (64, 80, 27, 11), (161, 108, 84, 125), (160, 114, 88, 121), (159, 115, 89, 128), (158, 112, 87, 129), (157, 130, 101, 117), (156, 131, 102, 132), (155, 124, 96, 133), (154, 134, 100, 116), (153, 135, 103, 136), (152, 127, 99, 137), (150, 139, 104, 140), (149, 126, 98, 141), (147, 143, 105, 144), (146, 120, 92, 145), (143, 146, 145, 105), (101, 129, 146, 143), (129, 87, 120, 146), (126, 147, 144, 98), (89, 117, 147, 126), (117, 101, 143, 147), (114, 148, 113, 88), (98, 144, 148, 114), (144, 105, 142, 148), (139, 149, 141, 104), (100, 128, 149, 139), (128, 89, 126, 149), (110, 150, 140, 94), (85, 116, 150, 110), (116, 100, 139, 150), (122, 151, 109, 83), (94, 140, 151, 122), (140, 104, 138, 151), (135, 152, 137, 103), (111, 86, 127, 152), (106, 153, 136, 90), (81, 123, 153, 106), (123, 95, 135, 153), (118, 154, 116, 85), (90, 136, 154, 118), (136, 103, 134, 154), (131, 155, 133, 102), (107, 82, 124, 155), (127, 156, 132, 99), (86, 119, 156, 127), (119, 91, 131, 156), (115, 157, 117, 89), (99, 132, 157, 115), (132, 102, 130, 157), (130, 158, 129, 101), (102, 133, 158, 130), (133, 96, 112, 158), (134, 159, 128, 100), (103, 137, 159, 134), (137, 99, 115, 159), (138, 160, 121, 93), (104, 141, 160, 138), (141, 98, 114, 160), (142, 161, 125, 97), (105, 145, 161, 142), (145, 92, 108, 161), (7, 40, 121, 88), (14, 54, 135, 95), (2, 41, 122, 83), (37, 9, 90, 118), (0, 42, 123, 81), (38, 10, 91, 119), (9, 25, 106, 90), (25, 0, 81, 106), (1, 43, 124, 82), (39, 11, 92, 120), (11, 27, 108, 92), (26, 1, 82, 107), (3, 44, 125, 84), (40, 12, 93, 121), (13, 29, 110, 94), (27, 3, 84, 108), (70, 28, 109, 151), (41, 13, 94, 122), (15, 31, 112, 96), (28, 2, 83, 109), (67, 32, 113, 148), (42, 14, 95, 123), (29, 4, 85, 110), (43, 15, 96, 124), (30, 5, 86, 111), (57, 70, 151, 138), (12, 57, 138, 93), (44, 16, 97, 125), (74, 26, 107, 155), (31, 6, 87, 112), (61, 67, 148, 142), (50, 74, 155, 131), (32, 7, 88, 113), (71, 30, 111, 152), (10, 50, 131, 91), (4, 37, 118, 85), (54, 71, 152, 135), (5, 38, 119, 86), (16, 61, 142, 97), (6, 39, 120, 87)])
me_plane_001.materials.append(mat_material_012)
me_plane_001.use_remesh_preserve_volume = False
me_plane_001.use_remesh_preserve_attributes = False
me_plane_001.use_mirror_vertex_groups = False
me_plane_001.update()
me_plane = bpy.data.meshes.new('Plane')
me_plane.from_pydata([(-1.177, -1.0, 0.0), (0.9104, -1.0, 0.0), (-0.8623, 1.0, 0.0), (1.246, 1.0, 0.0), (-1.67, 0.0, 0.5828), (-0.08388, -1.0, 0.0), (2.251, 0.0, 0.5828), (0.2025, 1.0, 0.0), (0.0, 0.0, 0.5828), (-1.299, -0.5, 0.3476), (0.4161, -1.0, 0.0), (1.769, 0.5, 0.3476), (-0.2975, 1.0, 0.0), (-1.178, 0.5, 0.3476), (-0.6774, -1.0, 0.0), (1.548, -0.5, 0.3476), (0.5, 0.9261, 0.0), (0.0, 0.5, 0.3476), (0.0, -0.5, 0.3476), (-0.7179, 0.0, 0.5828), (0.5, 0.0, 0.5828), (0.5, -0.5, 0.3476), (-0.5, -0.5, 0.3476), (-0.7179, 0.5, 0.3476), (0.5, 0.5, 0.3476), (-1.0, -0.75, 0.231), (0.75, -1.0, 0.0), (1.579, 0.75, 0.231), (-0.6123, 1.0, 0.0), (-1.586, 0.25, 0.4798), (-0.3339, -1.0, 0.0), (1.909, -0.25, 0.4798), (0.4525, 1.0, 0.0), (0.0, 0.75, 0.231), (0.0, -0.25, 0.4798), (-0.9679, 0.0, 0.5828), (0.25, 0.0, 0.5828), (-1.648, -0.25, 0.4798), (0.1661, -1.0, 0.0), (1.932, 0.25, 0.4798), (-0.04745, 1.0, 0.0), (-1.0, 0.75, 0.231), (-0.9274, -1.0, 0.0), (1.283, -0.75, 0.231), (0.75, 0.9802, 0.0), (0.0, 0.25, 0.4798), (0.0, -0.75, 0.231), (-0.4679, 0.0, 0.5828), (1.622, 0.0, 0.5828), (0.5, -0.25, 0.4798), (0.6377, -0.75, 0.231), (0.25, -0.5, 0.3476), (1.037, -0.5, 0.3476), (-0.7179, -0.25, 0.4798), (-0.3516, -0.75, 0.231), (-0.75, -0.5, 0.3476), (-0.25, -0.5, 0.3476), (-0.5, 0.75, 0.231), (-0.7179, 0.25, 0.4798), (-0.9679, 0.5, 0.3476), (-0.4679, 0.5, 0.3476), (0.5, 0.75, 0.231), (0.5, 0.25, 0.4798), (0.25, 0.5, 0.3476), (1.037, 0.5, 0.3476), (1.325, 0.25, 0.4798), (0.25, 0.25, 0.4798), (0.25, 0.75, 0.231), (-0.4679, 0.25, 0.4798), (-0.9679, 0.25, 0.4798), (-0.75, 0.75, 0.231), (-0.25, -0.75, 0.231), (-0.75, -0.75, 0.231), (-0.9679, -0.25, 0.4798), (0.6827, -0.75, 0.231), (0.25, -0.75, 0.231), (0.25, -0.25, 0.4798), (1.325, -0.25, 0.4798), (-0.4679, -0.25, 0.4798), (-0.25, 0.75, 0.231), (0.8419, 0.75, 0.231), (-1.177, -0.9999, 0.03903), (0.9104, -0.9999, 0.03903), (-0.8624, 1.0, 0.03903), (1.246, 1.0, 0.03903), (-1.67, 5.49e-05, 0.6218), (-0.08391, -0.9999, 0.03903), (2.251, 5.49e-05, 0.6218), (0.2025, 1.0, 0.03903), (-2.617e-05, 5.49e-05, 0.6218), (-1.299, -0.4999, 0.3867), (0.4161, -0.9999, 0.03903), (1.769, 0.5001, 0.3867), (-0.2975, 1.0, 0.03903), (-1.178, 0.5001, 0.3867), (-0.6775, -0.9999, 0.03903), (1.548, -0.4999, 0.3867), (0.5, 0.9262, 0.03903), (-2.617e-05, 0.5001, 0.3867), (-2.617e-05, -0.4999, 0.3867), (-0.7179, 5.49e-05, 0.6218), (0.5, 5.49e-05, 0.6218), (0.5, -0.4999, 0.3867), (-0.5, -0.4999, 0.3867), (-0.7179, 0.5001, 0.3867), (0.5, 0.5001, 0.3867), (-1.0, -0.7499, 0.27), (0.75, -0.9999, 0.03903), (1.579, 0.7501, 0.27), (-0.6124, 1.0, 0.03903), (-1.586, 0.2501, 0.5189), (-0.3339, -0.9999, 0.03903), (1.909, -0.2499, 0.5189), (0.4525, 1.0, 0.03903), (-2.617e-05, 0.7501, 0.27), (-2.617e-05, -0.2499, 0.5189), (-0.9679, 5.49e-05, 0.6218), (0.25, 5.49e-05, 0.6218), (-1.648, -0.2499, 0.5189), (0.1661, -0.9999, 0.03903), (1.932, 0.2501, 0.5189), (-0.04748, 1.0, 0.03903), (-1.0, 0.7501, 0.27), (-0.9275, -0.9999, 0.03903), (1.283, -0.7499, 0.27), (0.75, 0.9802, 0.03903), (-2.617e-05, 0.2501, 0.5189), (-2.617e-05, -0.7499, 0.27), (-0.4679, 5.49e-05, 0.6218), (1.622, 5.49e-05, 0.6218), (0.5, -0.2499, 0.5189), (0.6377, -0.7499, 0.27), (0.25, -0.4999, 0.3867), (1.037, -0.4999, 0.3867), (-0.7179, -0.2499, 0.5189), (-0.3517, -0.7499, 0.27), (-0.75, -0.4999, 0.3867), (-0.25, -0.4999, 0.3867), (-0.5, 0.7501, 0.27), (-0.7179, 0.2501, 0.5189), (-0.9679, 0.5001, 0.3867), (-0.4679, 0.5001, 0.3867), (0.5, 0.7501, 0.27), (0.5, 0.2501, 0.5189), (0.25, 0.5001, 0.3867), (1.037, 0.5001, 0.3867), (1.325, 0.2501, 0.5189), (0.25, 0.2501, 0.5189), (0.25, 0.7501, 0.27), (-0.4679, 0.2501, 0.5189), (-0.9679, 0.2501, 0.5189), (-0.75, 0.7501, 0.27), (-0.25, -0.7499, 0.27), (-0.75, -0.7499, 0.27), (-0.9679, -0.2499, 0.5189), (0.6827, -0.7499, 0.27), (0.25, -0.7499, 0.27), (0.25, -0.2499, 0.5189), (1.325, -0.2499, 0.5189), (-0.4679, -0.2499, 0.5189), (-0.25, 0.7501, 0.27), (0.8419, 0.7501, 0.27)], [], [(80, 44, 3, 27), (79, 40, 7, 33), (78, 47, 8, 34), (77, 48, 6, 31), (76, 36, 20, 49), (75, 51, 21, 50), (74, 52, 15, 43), (73, 35, 19, 53), (72, 55, 22, 54), (71, 56, 18, 46), (69, 59, 23, 58), (68, 60, 17, 45), (66, 63, 24, 62), (65, 64, 11, 39), (62, 24, 64, 65), (20, 62, 65, 48), (48, 65, 39, 6), (45, 17, 63, 66), (8, 45, 66, 36), (36, 66, 62, 20), (33, 7, 32, 67), (17, 33, 67, 63), (63, 67, 61, 24), (58, 23, 60, 68), (19, 58, 68, 47), (47, 68, 45, 8), (29, 13, 59, 69), (4, 29, 69, 35), (35, 69, 58, 19), (41, 2, 28, 70), (13, 41, 70, 59), (59, 70, 57, 23), (54, 22, 56, 71), (30, 71, 46, 5), (25, 9, 55, 72), (0, 25, 72, 42), (42, 72, 54, 14), (37, 4, 35, 73), (9, 37, 73, 55), (55, 73, 53, 22), (50, 21, 52, 74), (26, 74, 43, 1), (46, 18, 51, 75), (5, 46, 75, 38), (38, 75, 50, 10), (34, 8, 36, 76), (18, 34, 76, 51), (51, 76, 49, 21), (49, 20, 48, 77), (21, 49, 77, 52), (52, 77, 31, 15), (53, 19, 47, 78), (22, 53, 78, 56), (56, 78, 34, 18), (57, 12, 40, 79), (23, 57, 79, 60), (60, 79, 33, 17), (61, 16, 44, 80), (24, 61, 80, 64), (64, 80, 27, 11), (161, 108, 84, 125), (160, 114, 88, 121), (159, 115, 89, 128), (158, 112, 87, 129), (157, 130, 101, 117), (156, 131, 102, 132), (155, 124, 96, 133), (154, 134, 100, 116), (153, 135, 103, 136), (152, 127, 99, 137), (150, 139, 104, 140), (149, 126, 98, 141), (147, 143, 105, 144), (146, 120, 92, 145), (143, 146, 145, 105), (101, 129, 146, 143), (129, 87, 120, 146), (126, 147, 144, 98), (89, 117, 147, 126), (117, 101, 143, 147), (114, 148, 113, 88), (98, 144, 148, 114), (144, 105, 142, 148), (139, 149, 141, 104), (100, 128, 149, 139), (128, 89, 126, 149), (110, 150, 140, 94), (85, 116, 150, 110), (116, 100, 139, 150), (122, 151, 109, 83), (94, 140, 151, 122), (140, 104, 138, 151), (135, 152, 137, 103), (111, 86, 127, 152), (106, 153, 136, 90), (81, 123, 153, 106), (123, 95, 135, 153), (118, 154, 116, 85), (90, 136, 154, 118), (136, 103, 134, 154), (131, 155, 133, 102), (107, 82, 124, 155), (127, 156, 132, 99), (86, 119, 156, 127), (119, 91, 131, 156), (115, 157, 117, 89), (99, 132, 157, 115), (132, 102, 130, 157), (130, 158, 129, 101), (102, 133, 158, 130), (133, 96, 112, 158), (134, 159, 128, 100), (103, 137, 159, 134), (137, 99, 115, 159), (138, 160, 121, 93), (104, 141, 160, 138), (141, 98, 114, 160), (142, 161, 125, 97), (105, 145, 161, 142), (145, 92, 108, 161), (27, 3, 84, 108), (70, 28, 109, 151), (41, 13, 94, 122), (15, 31, 112, 96), (28, 2, 83, 109), (67, 32, 113, 148), (42, 14, 95, 123), (29, 4, 85, 110), (43, 15, 96, 124), (30, 5, 86, 111), (57, 70, 151, 138), (12, 57, 138, 93), (44, 16, 97, 125), (74, 26, 107, 155), (31, 6, 87, 112), (61, 67, 148, 142), (50, 74, 155, 131), (32, 7, 88, 113), (71, 30, 111, 152), (10, 50, 131, 91), (4, 37, 118, 85), (54, 71, 152, 135), (5, 38, 119, 86), (16, 61, 142, 97), (6, 39, 120, 87), (7, 40, 121, 88), (14, 54, 135, 95), (2, 41, 122, 83), (37, 9, 90, 118), (0, 42, 123, 81), (38, 10, 91, 119), (9, 25, 106, 90), (25, 0, 81, 106), (1, 43, 124, 82), (39, 11, 92, 120), (11, 27, 108, 92), (26, 1, 82, 107), (3, 44, 125, 84), (40, 12, 93, 121), (13, 29, 110, 94)])
me_plane.materials.append(mat_material_010)
me_plane.use_remesh_preserve_volume = False
me_plane.use_remesh_preserve_attributes = False
me_plane.use_mirror_vertex_groups = False
me_plane.update()
me_cylinder_007 = bpy.data.meshes.new('Cylinder.007')
me_cylinder_007.from_pydata([(0.0, 1.0, 1.134), (0.1951, 0.9808, 1.389), (0.3827, 0.9239, 1.137), (0.5556, 0.8315, 1.389), (0.7071, 0.7071, 1.194), (0.8315, 0.5556, 1.476), (0.9239, 0.3827, 1.239), (0.9808, 0.1951, 1.459), (1.0, 7.55e-08, 1.225), (0.9808, -0.1951, 1.546), (0.9239, -0.3827, 1.133), (0.8315, -0.5556, 1.437), (0.7071, -0.7071, 1.181), (0.5556, -0.8315, 1.377), (0.3827, -0.9239, 1.164), (0.1951, -0.9808, 1.383), (-3.258e-07, -1.0, 1.102), (-0.1951, -0.9808, 1.423), (-0.3827, -0.9239, 0.8198), (-0.5556, -0.8315, 1.54), (-0.7071, -0.7071, 1.166), (-0.8315, -0.5556, 1.506), (-0.9239, -0.3827, 1.061), (-0.9808, -0.1951, 1.513), (-1.0, 9.656e-07, 1.067), (-0.9808, 0.1951, 1.489), (-0.9239, 0.3827, 1.077), (-0.8315, 0.5556, 1.436), (-0.7071, 0.7071, 1.023), (-0.5556, 0.8315, 1.533), (-0.3827, 0.9239, 1.038), (-0.1951, 0.9808, 1.452), (0.1951, 0.9808, 1.389), (0.0, 1.0, 1.134), (0.3827, 0.9239, 1.137), (0.5556, 0.8315, 1.389), (0.7071, 0.7071, 1.194), (0.8315, 0.5556, 1.476), (0.9239, 0.3827, 1.239), (0.9808, 0.1951, 1.459), (1.0, 7.55e-08, 1.225), (0.9808, -0.1951, 1.546), (0.9239, -0.3827, 1.133), (0.8315, -0.5556, 1.437), (0.7071, -0.7071, 1.181), (0.5556, -0.8315, 1.377), (0.3827, -0.9239, 1.164), (0.1951, -0.9808, 1.383), (-3.258e-07, -1.0, 1.102), (-0.1951, -0.9808, 1.423), (-0.3827, -0.9239, 0.8198), (-0.5556, -0.8315, 1.54), (-0.7071, -0.7071, 1.166), (-0.8315, -0.5556, 1.506), (-0.9239, -0.3827, 1.061), (-0.9808, -0.1951, 1.513), (-1.0, 9.656e-07, 1.067), (-0.9808, 0.1951, 1.489), (-0.9239, 0.3827, 1.077), (-0.8315, 0.5556, 1.436), (-0.7071, 0.7071, 1.023), (-0.5556, 0.8315, 1.533), (-0.3827, 0.9239, 1.038), (-0.1951, 0.9808, 1.452), (0.1951, 0.9808, 1.389), (0.0, 1.0, 1.134), (0.3827, 0.9239, 1.137), (0.5556, 0.8315, 1.389), (0.7071, 0.7071, 1.194), (0.8315, 0.5556, 1.476), (0.9239, 0.3827, 1.239), (0.9808, 0.1951, 1.459), (1.0, 7.55e-08, 1.225), (0.9808, -0.1951, 1.546), (0.9239, -0.3827, 1.133), (0.8315, -0.5556, 1.437), (0.7071, -0.7071, 1.181), (0.5556, -0.8315, 1.377), (0.3827, -0.9239, 1.164), (0.1951, -0.9808, 1.383), (-3.258e-07, -1.0, 1.102), (-0.1951, -0.9808, 1.423), (-0.3827, -0.9239, 0.8198), (-0.5556, -0.8315, 1.54), (-0.7071, -0.7071, 1.166), (-0.8315, -0.5556, 1.506), (-0.9239, -0.3827, 1.061), (-0.9808, -0.1951, 1.513), (-1.0, 9.656e-07, 1.067), (-0.9808, 0.1951, 1.489), (-0.9239, 0.3827, 1.077), (-0.8315, 0.5556, 1.436), (-0.7071, 0.7071, 1.023), (-0.5556, 0.8315, 1.533), (-0.3827, 0.9239, 1.038), (-0.1951, 0.9808, 1.452), (0.1951, 0.9808, 2.389), (0.0, 1.0, 2.134), (0.3827, 0.9239, 2.137), (0.5556, 0.8315, 2.389), (0.7071, 0.7071, 2.194), (0.8315, 0.5556, 2.476), (0.9239, 0.3827, 2.239), (0.9808, 0.1951, 2.459), (1.0, 7.55e-08, 2.225), (0.9808, -0.1951, 2.546), (0.9239, -0.3827, 2.133), (0.8315, -0.5556, 2.437), (0.7071, -0.7071, 2.181), (0.5556, -0.8315, 2.377), (0.3827, -0.9239, 2.164), (0.1951, -0.9808, 2.383), (-3.258e-07, -1.0, 2.102), (-0.1951, -0.9808, 2.423), (-0.3827, -0.9239, 1.82), (-0.5556, -0.8315, 2.54), (-0.7071, -0.7071, 2.166), (-0.8315, -0.5556, 2.506), (-0.9239, -0.3827, 2.061), (-0.9808, -0.1951, 2.513), (-1.0, 9.656e-07, 2.067), (-0.9808, 0.1951, 2.489), (-0.9239, 0.3827, 2.077), (-0.8315, 0.5556, 2.436), (-0.7071, 0.7071, 2.023), (-0.5556, 0.8315, 2.533), (-0.3827, 0.9239, 2.038), (-0.1951, 0.9808, 2.452), (0.02146, 0.1079, 3.296), (8.473e-08, 0.11, 3.268), (0.0421, 0.1016, 3.268), (0.06111, 0.09146, 3.296), (0.07778, 0.07778, 3.275), (0.09146, 0.06111, 3.306), (0.1016, 0.0421, 3.28), (0.1079, 0.02146, 3.304), (0.11, 2.234e-07, 3.278), (0.1079, -0.02146, 3.313), (0.1016, -0.04209, 3.268), (0.09146, -0.06111, 3.301), (0.07778, -0.07778, 3.273), (0.06111, -0.09146, 3.295), (0.0421, -0.1016, 3.271), (0.02146, -0.1079, 3.295), (4.888e-08, -0.11, 3.265), (-0.02146, -0.1079, 3.3), (-0.0421, -0.1016, 3.234), (-0.06111, -0.09146, 3.313), (-0.07778, -0.07778, 3.272), (-0.09146, -0.06111, 3.309), (-0.1016, -0.04209, 3.26), (-0.1079, -0.02146, 3.31), (-0.11, 3.213e-07, 3.261), (-0.1079, 0.02146, 3.307), (-0.1016, 0.0421, 3.262), (-0.09146, 0.06111, 3.301), (-0.07778, 0.07778, 3.256), (-0.06111, 0.09146, 3.312), (-0.04209, 0.1016, 3.257), (-0.02146, 0.1079, 3.303)], [], [(15, 14, 46, 47), (6, 5, 37, 38), (0, 31, 63, 33), (23, 22, 54, 55), (14, 13, 45, 46), (5, 4, 36, 37), (31, 30, 62, 63), (22, 21, 53, 54), (13, 12, 44, 45), (4, 3, 35, 36), (30, 29, 61, 62), (21, 20, 52, 53), (12, 11, 43, 44), (3, 2, 34, 35), (29, 28, 60, 61), (20, 19, 51, 52), (11, 10, 42, 43), (47, 46, 78, 79), (46, 45, 77, 78), (45, 44, 76, 77), (44, 43, 75, 76), (43, 42, 74, 75), (42, 41, 73, 74), (41, 40, 72, 73), (40, 39, 71, 72), (39, 38, 70, 71), (38, 37, 69, 70), (33, 63, 95, 65), (37, 36, 68, 69), (63, 62, 94, 95), (36, 35, 67, 68), (62, 61, 93, 94), (24, 23, 55, 56), (7, 6, 38, 39), (16, 15, 47, 48), (25, 24, 56, 57), (8, 7, 39, 40), (17, 16, 48, 49), (26, 25, 57, 58), (9, 8, 40, 41), (18, 17, 49, 50), (1, 0, 33, 32), (27, 26, 58, 59), (10, 9, 41, 42), (19, 18, 50, 51), (28, 27, 59, 60), (2, 1, 32, 34), (48, 47, 79, 80), (49, 48, 80, 81), (50, 49, 81, 82), (51, 50, 82, 83), (52, 51, 83, 84), (53, 52, 84, 85), (54, 53, 85, 86), (55, 54, 86, 87), (56, 55, 87, 88), (57, 56, 88, 89), (58, 57, 89, 90), (59, 58, 90, 91), (32, 33, 65, 64), (60, 59, 91, 92), (34, 32, 64, 66), (61, 60, 92, 93), (35, 34, 66, 67), (68, 67, 99, 100), (95, 94, 126, 127), (82, 81, 113, 114), (69, 68, 100, 101), (65, 95, 127, 97), (83, 82, 114, 115), (70, 69, 101, 102), (84, 83, 115, 116), (71, 70, 102, 103), (85, 84, 116, 117), (72, 71, 103, 104), (86, 85, 117, 118), (73, 72, 104, 105), (87, 86, 118, 119), (74, 73, 105, 106), (88, 87, 119, 120), (75, 74, 106, 107), (89, 88, 120, 121), (76, 75, 107, 108), (90, 89, 121, 122), (77, 76, 108, 109), (91, 90, 122, 123), (78, 77, 109, 110), (64, 65, 97, 96), (92, 91, 123, 124), (79, 78, 110, 111), (66, 64, 96, 98), (93, 92, 124, 125), (80, 79, 111, 112), (67, 66, 98, 99), (94, 93, 125, 126), (81, 80, 112, 113), (106, 105, 137, 138), (120, 119, 151, 152), (107, 106, 138, 139), (121, 120, 152, 153), (108, 107, 139, 140), (122, 121, 153, 154), (109, 108, 140, 141), (123, 122, 154, 155), (110, 109, 141, 142), (96, 97, 129, 128), (124, 123, 155, 156), (111, 110, 142, 143), (98, 96, 128, 130), (125, 124, 156, 157), (112, 111, 143, 144), (99, 98, 130, 131), (126, 125, 157, 158), (113, 112, 144, 145), (100, 99, 131, 132), (127, 126, 158, 159), (114, 113, 145, 146), (101, 100, 132, 133), (97, 127, 159, 129), (115, 114, 146, 147), (102, 101, 133, 134), (116, 115, 147, 148), (103, 102, 134, 135), (117, 116, 148, 149), (104, 103, 135, 136), (118, 117, 149, 150), (105, 104, 136, 137), (119, 118, 150, 151)])
me_cylinder_007.materials.append(mat_material_008)
me_cylinder_007.use_remesh_preserve_volume = False
me_cylinder_007.use_remesh_preserve_attributes = False
me_cylinder_007.use_mirror_vertex_groups = False
me_cylinder_007.update()
me_cylinder_006 = bpy.data.meshes.new('Cylinder.006')
me_cylinder_006.from_pydata([(0.0, 1.0, 1.134), (0.1951, 0.9808, 1.389), (0.3827, 0.9239, 1.137), (0.5556, 0.8315, 1.389), (0.7071, 0.7071, 1.194), (0.8315, 0.5556, 1.476), (0.9239, 0.3827, 1.239), (0.9808, 0.1951, 1.459), (1.0, 7.55e-08, 1.225), (0.9808, -0.1951, 1.546), (0.9239, -0.3827, 1.133), (0.8315, -0.5556, 1.437), (0.7071, -0.7071, 1.181), (0.5556, -0.8315, 1.377), (0.3827, -0.9239, 1.164), (0.1951, -0.9808, 1.383), (-3.258e-07, -1.0, 1.102), (-0.1951, -0.9808, 1.423), (-0.3827, -0.9239, 0.8198), (-0.5556, -0.8315, 1.54), (-0.7071, -0.7071, 1.166), (-0.8315, -0.5556, 1.506), (-0.9239, -0.3827, 1.061), (-0.9808, -0.1951, 1.513), (-1.0, 9.656e-07, 1.067), (-0.9808, 0.1951, 1.489), (-0.9239, 0.3827, 1.077), (-0.8315, 0.5556, 1.436), (-0.7071, 0.7071, 1.023), (-0.5556, 0.8315, 1.533), (-0.3827, 0.9239, 1.038), (-0.1951, 0.9808, 1.452), (0.1951, 0.9808, 1.389), (0.0, 1.0, 1.134), (0.3827, 0.9239, 1.137), (0.5556, 0.8315, 1.389), (0.7071, 0.7071, 1.194), (0.8315, 0.5556, 1.476), (0.9239, 0.3827, 1.239), (0.9808, 0.1951, 1.459), (1.0, 7.55e-08, 1.225), (0.9808, -0.1951, 1.546), (0.9239, -0.3827, 1.133), (0.8315, -0.5556, 1.437), (0.7071, -0.7071, 1.181), (0.5556, -0.8315, 1.377), (0.3827, -0.9239, 1.164), (0.1951, -0.9808, 1.383), (-3.258e-07, -1.0, 1.102), (-0.1951, -0.9808, 1.423), (-0.3827, -0.9239, 0.8198), (-0.5556, -0.8315, 1.54), (-0.7071, -0.7071, 1.166), (-0.8315, -0.5556, 1.506), (-0.9239, -0.3827, 1.061), (-0.9808, -0.1951, 1.513), (-1.0, 9.656e-07, 1.067), (-0.9808, 0.1951, 1.489), (-0.9239, 0.3827, 1.077), (-0.8315, 0.5556, 1.436), (-0.7071, 0.7071, 1.023), (-0.5556, 0.8315, 1.533), (-0.3827, 0.9239, 1.038), (-0.1951, 0.9808, 1.452), (0.1951, 0.9808, 1.389), (0.0, 1.0, 1.134), (0.3827, 0.9239, 1.137), (0.5556, 0.8315, 1.389), (0.7071, 0.7071, 1.194), (0.8315, 0.5556, 1.476), (0.9239, 0.3827, 1.239), (0.9808, 0.1951, 1.459), (1.0, 7.55e-08, 1.225), (0.9808, -0.1951, 1.546), (0.9239, -0.3827, 1.133), (0.8315, -0.5556, 1.437), (0.7071, -0.7071, 1.181), (0.5556, -0.8315, 1.377), (0.3827, -0.9239, 1.164), (0.1951, -0.9808, 1.383), (-3.258e-07, -1.0, 1.102), (-0.1951, -0.9808, 1.423), (-0.3827, -0.9239, 0.8198), (-0.5556, -0.8315, 1.54), (-0.7071, -0.7071, 1.166), (-0.8315, -0.5556, 1.506), (-0.9239, -0.3827, 1.061), (-0.9808, -0.1951, 1.513), (-1.0, 9.656e-07, 1.067), (-0.9808, 0.1951, 1.489), (-0.9239, 0.3827, 1.077), (-0.8315, 0.5556, 1.436), (-0.7071, 0.7071, 1.023), (-0.5556, 0.8315, 1.533), (-0.3827, 0.9239, 1.038), (-0.1951, 0.9808, 1.452), (0.1951, 0.9808, 2.389), (0.0, 1.0, 2.134), (0.3827, 0.9239, 2.137), (0.5556, 0.8315, 2.389), (0.7071, 0.7071, 2.194), (0.8315, 0.5556, 2.476), (0.9239, 0.3827, 2.239), (0.9808, 0.1951, 2.459), (1.0, 7.55e-08, 2.225), (0.9808, -0.1951, 2.546), (0.9239, -0.3827, 2.133), (0.8315, -0.5556, 2.437), (0.7071, -0.7071, 2.181), (0.5556, -0.8315, 2.377), (0.3827, -0.9239, 2.164), (0.1951, -0.9808, 2.383), (-3.258e-07, -1.0, 2.102), (-0.1951, -0.9808, 2.423), (-0.3827, -0.9239, 1.82), (-0.5556, -0.8315, 2.54), (-0.7071, -0.7071, 2.166), (-0.8315, -0.5556, 2.506), (-0.9239, -0.3827, 2.061), (-0.9808, -0.1951, 2.513), (-1.0, 9.656e-07, 2.067), (-0.9808, 0.1951, 2.489), (-0.9239, 0.3827, 2.077), (-0.8315, 0.5556, 2.436), (-0.7071, 0.7071, 2.023), (-0.5556, 0.8315, 2.533), (-0.3827, 0.9239, 2.038), (-0.1951, 0.9808, 2.452), (0.2146, 1.079, 3.4), (-1.187e-08, 1.1, 3.119), (0.421, 1.016, 3.122), (0.6111, 0.9146, 3.4), (0.7778, 0.7778, 3.185), (0.9146, 0.6111, 3.495), (1.016, 0.421, 3.234), (1.079, 0.2146, 3.477), (1.1, 5.455e-08, 3.219), (1.079, -0.2146, 3.572), (1.016, -0.421, 3.118), (0.9146, -0.6111, 3.452), (0.7778, -0.7778, 3.171), (0.6111, -0.9146, 3.386), (0.421, -1.016, 3.152), (0.2146, -1.079, 3.393), (-3.703e-07, -1.1, 3.084), (-0.2146, -1.079, 3.437), (-0.421, -1.016, 2.773), (-0.6111, -0.9146, 3.565), (-0.7778, -0.7778, 3.154), (-0.9146, -0.6111, 3.528), (-1.016, -0.421, 3.039), (-1.079, -0.2146, 3.536), (-1.1, 1.034e-06, 3.045), (-1.079, 0.2146, 3.509), (-1.016, 0.421, 3.057), (-0.9146, 0.6111, 3.451), (-0.7778, 0.7778, 2.997), (-0.6111, 0.9146, 3.558), (-0.421, 1.016, 3.013), (-0.2146, 1.079, 3.469)], [], [(15, 14, 46, 47), (6, 5, 37, 38), (0, 31, 63, 33), (23, 22, 54, 55), (14, 13, 45, 46), (5, 4, 36, 37), (31, 30, 62, 63), (22, 21, 53, 54), (13, 12, 44, 45), (4, 3, 35, 36), (30, 29, 61, 62), (21, 20, 52, 53), (12, 11, 43, 44), (3, 2, 34, 35), (29, 28, 60, 61), (20, 19, 51, 52), (11, 10, 42, 43), (47, 46, 78, 79), (46, 45, 77, 78), (45, 44, 76, 77), (44, 43, 75, 76), (43, 42, 74, 75), (42, 41, 73, 74), (41, 40, 72, 73), (40, 39, 71, 72), (39, 38, 70, 71), (38, 37, 69, 70), (33, 63, 95, 65), (37, 36, 68, 69), (63, 62, 94, 95), (36, 35, 67, 68), (62, 61, 93, 94), (24, 23, 55, 56), (7, 6, 38, 39), (16, 15, 47, 48), (25, 24, 56, 57), (8, 7, 39, 40), (17, 16, 48, 49), (26, 25, 57, 58), (9, 8, 40, 41), (18, 17, 49, 50), (1, 0, 33, 32), (27, 26, 58, 59), (10, 9, 41, 42), (19, 18, 50, 51), (28, 27, 59, 60), (2, 1, 32, 34), (48, 47, 79, 80), (49, 48, 80, 81), (50, 49, 81, 82), (51, 50, 82, 83), (52, 51, 83, 84), (53, 52, 84, 85), (54, 53, 85, 86), (55, 54, 86, 87), (56, 55, 87, 88), (57, 56, 88, 89), (58, 57, 89, 90), (59, 58, 90, 91), (32, 33, 65, 64), (60, 59, 91, 92), (34, 32, 64, 66), (61, 60, 92, 93), (35, 34, 66, 67), (68, 67, 99, 100), (95, 94, 126, 127), (82, 81, 113, 114), (69, 68, 100, 101), (65, 95, 127, 97), (83, 82, 114, 115), (70, 69, 101, 102), (84, 83, 115, 116), (71, 70, 102, 103), (85, 84, 116, 117), (72, 71, 103, 104), (86, 85, 117, 118), (73, 72, 104, 105), (87, 86, 118, 119), (74, 73, 105, 106), (88, 87, 119, 120), (75, 74, 106, 107), (89, 88, 120, 121), (76, 75, 107, 108), (90, 89, 121, 122), (77, 76, 108, 109), (91, 90, 122, 123), (78, 77, 109, 110), (64, 65, 97, 96), (92, 91, 123, 124), (79, 78, 110, 111), (66, 64, 96, 98), (93, 92, 124, 125), (80, 79, 111, 112), (67, 66, 98, 99), (94, 93, 125, 126), (81, 80, 112, 113), (106, 105, 137, 138), (120, 119, 151, 152), (107, 106, 138, 139), (121, 120, 152, 153), (108, 107, 139, 140), (122, 121, 153, 154), (109, 108, 140, 141), (123, 122, 154, 155), (110, 109, 141, 142), (96, 97, 129, 128), (124, 123, 155, 156), (111, 110, 142, 143), (98, 96, 128, 130), (125, 124, 156, 157), (112, 111, 143, 144), (99, 98, 130, 131), (126, 125, 157, 158), (113, 112, 144, 145), (100, 99, 131, 132), (127, 126, 158, 159), (114, 113, 145, 146), (101, 100, 132, 133), (97, 127, 159, 129), (115, 114, 146, 147), (102, 101, 133, 134), (116, 115, 147, 148), (103, 102, 134, 135), (117, 116, 148, 149), (104, 103, 135, 136), (118, 117, 149, 150), (105, 104, 136, 137), (119, 118, 150, 151)])
me_cylinder_006.materials.append(mat_material_007)
me_cylinder_006.use_remesh_preserve_volume = False
me_cylinder_006.use_remesh_preserve_attributes = False
me_cylinder_006.use_mirror_vertex_groups = False
me_cylinder_006.update()
me_cylinder_005 = bpy.data.meshes.new('Cylinder.005')
me_cylinder_005.from_pydata([(0.0, 1.0, 1.134), (0.1951, 0.9808, 1.389), (0.3827, 0.9239, 1.137), (0.5556, 0.8315, 1.389), (0.7071, 0.7071, 1.194), (0.8315, 0.5556, 1.476), (0.9239, 0.3827, 1.239), (0.9808, 0.1951, 1.459), (1.0, 7.55e-08, 1.225), (0.9808, -0.1951, 1.546), (0.9239, -0.3827, 1.133), (0.8315, -0.5556, 1.437), (0.7071, -0.7071, 1.181), (0.5556, -0.8315, 1.377), (0.3827, -0.9239, 1.164), (0.1951, -0.9808, 1.383), (-3.258e-07, -1.0, 1.102), (-0.1951, -0.9808, 1.423), (-0.3827, -0.9239, 0.8198), (-0.5556, -0.8315, 1.54), (-0.7071, -0.7071, 1.166), (-0.8315, -0.5556, 1.506), (-0.9239, -0.3827, 1.061), (-0.9808, -0.1951, 1.513), (-1.0, 9.656e-07, 1.067), (-0.9808, 0.1951, 1.489), (-0.9239, 0.3827, 1.077), (-0.8315, 0.5556, 1.436), (-0.7071, 0.7071, 1.023), (-0.5556, 0.8315, 1.533), (-0.3827, 0.9239, 1.038), (-0.1951, 0.9808, 1.452), (0.1951, 0.9808, 1.389), (0.0, 1.0, 1.134), (0.3827, 0.9239, 1.137), (0.5556, 0.8315, 1.389), (0.7071, 0.7071, 1.194), (0.8315, 0.5556, 1.476), (0.9239, 0.3827, 1.239), (0.9808, 0.1951, 1.459), (1.0, 7.55e-08, 1.225), (0.9808, -0.1951, 1.546), (0.9239, -0.3827, 1.133), (0.8315, -0.5556, 1.437), (0.7071, -0.7071, 1.181), (0.5556, -0.8315, 1.377), (0.3827, -0.9239, 1.164), (0.1951, -0.9808, 1.383), (-3.258e-07, -1.0, 1.102), (-0.1951, -0.9808, 1.423), (-0.3827, -0.9239, 0.8198), (-0.5556, -0.8315, 1.54), (-0.7071, -0.7071, 1.166), (-0.8315, -0.5556, 1.506), (-0.9239, -0.3827, 1.061), (-0.9808, -0.1951, 1.513), (-1.0, 9.656e-07, 1.067), (-0.9808, 0.1951, 1.489), (-0.9239, 0.3827, 1.077), (-0.8315, 0.5556, 1.436), (-0.7071, 0.7071, 1.023), (-0.5556, 0.8315, 1.533), (-0.3827, 0.9239, 1.038), (-0.1951, 0.9808, 1.452), (0.1951, 0.9808, 1.389), (0.0, 1.0, 1.134), (0.3827, 0.9239, 1.137), (0.5556, 0.8315, 1.389), (0.7071, 0.7071, 1.194), (0.8315, 0.5556, 1.476), (0.9239, 0.3827, 1.239), (0.9808, 0.1951, 1.459), (1.0, 7.55e-08, 1.225), (0.9808, -0.1951, 1.546), (0.9239, -0.3827, 1.133), (0.8315, -0.5556, 1.437), (0.7071, -0.7071, 1.181), (0.5556, -0.8315, 1.377), (0.3827, -0.9239, 1.164), (0.1951, -0.9808, 1.383), (-3.258e-07, -1.0, 1.102), (-0.1951, -0.9808, 1.423), (-0.3827, -0.9239, 0.8198), (-0.5556, -0.8315, 1.54), (-0.7071, -0.7071, 1.166), (-0.8315, -0.5556, 1.506), (-0.9239, -0.3827, 1.061), (-0.9808, -0.1951, 1.513), (-1.0, 9.656e-07, 1.067), (-0.9808, 0.1951, 1.489), (-0.9239, 0.3827, 1.077), (-0.8315, 0.5556, 1.436), (-0.7071, 0.7071, 1.023), (-0.5556, 0.8315, 1.533), (-0.3827, 0.9239, 1.038), (-0.1951, 0.9808, 1.452), (0.1951, 0.9808, 2.389), (0.0, 1.0, 2.134), (0.3827, 0.9239, 2.137), (0.5556, 0.8315, 2.389), (0.7071, 0.7071, 2.194), (0.8315, 0.5556, 2.476), (0.9239, 0.3827, 2.239), (0.9808, 0.1951, 2.459), (1.0, 7.55e-08, 2.225), (0.9808, -0.1951, 2.546), (0.9239, -0.3827, 2.133), (0.8315, -0.5556, 2.437), (0.7071, -0.7071, 2.181), (0.5556, -0.8315, 2.377), (0.3827, -0.9239, 2.164), (0.1951, -0.9808, 2.383), (-3.258e-07, -1.0, 2.102), (-0.1951, -0.9808, 2.423), (-0.3827, -0.9239, 1.82), (-0.5556, -0.8315, 2.54), (-0.7071, -0.7071, 2.166), (-0.8315, -0.5556, 2.506), (-0.9239, -0.3827, 2.061), (-0.9808, -0.1951, 2.513), (-1.0, 9.656e-07, 2.067), (-0.9808, 0.1951, 2.489), (-0.9239, 0.3827, 2.077), (-0.8315, 0.5556, 2.436), (-0.7071, 0.7071, 2.023), (-0.5556, 0.8315, 2.533), (-0.3827, 0.9239, 2.038), (-0.1951, 0.9808, 2.452), (0.2146, 1.079, 3.4), (-1.187e-08, 1.1, 3.119), (0.421, 1.016, 3.122), (0.6111, 0.9146, 3.4), (0.7778, 0.7778, 3.185), (0.9146, 0.6111, 3.495), (1.016, 0.421, 3.234), (1.079, 0.2146, 3.477), (1.1, 5.455e-08, 3.219), (1.079, -0.2146, 3.572), (1.016, -0.421, 3.118), (0.9146, -0.6111, 3.452), (0.7778, -0.7778, 3.171), (0.6111, -0.9146, 3.386), (0.421, -1.016, 3.152), (0.2146, -1.079, 3.393), (-3.703e-07, -1.1, 3.084), (-0.2146, -1.079, 3.437), (-0.421, -1.016, 2.773), (-0.6111, -0.9146, 3.565), (-0.7778, -0.7778, 3.154), (-0.9146, -0.6111, 3.528), (-1.016, -0.421, 3.039), (-1.079, -0.2146, 3.536), (-1.1, 1.034e-06, 3.045), (-1.079, 0.2146, 3.509), (-1.016, 0.421, 3.057), (-0.9146, 0.6111, 3.451), (-0.7778, 0.7778, 2.997), (-0.6111, 0.9146, 3.558), (-0.421, 1.016, 3.013), (-0.2146, 1.079, 3.469)], [], [(15, 14, 46, 47), (6, 5, 37, 38), (0, 31, 63, 33), (23, 22, 54, 55), (14, 13, 45, 46), (5, 4, 36, 37), (31, 30, 62, 63), (22, 21, 53, 54), (13, 12, 44, 45), (4, 3, 35, 36), (30, 29, 61, 62), (21, 20, 52, 53), (12, 11, 43, 44), (3, 2, 34, 35), (29, 28, 60, 61), (20, 19, 51, 52), (11, 10, 42, 43), (47, 46, 78, 79), (46, 45, 77, 78), (45, 44, 76, 77), (44, 43, 75, 76), (43, 42, 74, 75), (42, 41, 73, 74), (41, 40, 72, 73), (40, 39, 71, 72), (39, 38, 70, 71), (38, 37, 69, 70), (33, 63, 95, 65), (37, 36, 68, 69), (63, 62, 94, 95), (36, 35, 67, 68), (62, 61, 93, 94), (24, 23, 55, 56), (7, 6, 38, 39), (16, 15, 47, 48), (25, 24, 56, 57), (8, 7, 39, 40), (17, 16, 48, 49), (26, 25, 57, 58), (9, 8, 40, 41), (18, 17, 49, 50), (1, 0, 33, 32), (27, 26, 58, 59), (10, 9, 41, 42), (19, 18, 50, 51), (28, 27, 59, 60), (2, 1, 32, 34), (48, 47, 79, 80), (49, 48, 80, 81), (50, 49, 81, 82), (51, 50, 82, 83), (52, 51, 83, 84), (53, 52, 84, 85), (54, 53, 85, 86), (55, 54, 86, 87), (56, 55, 87, 88), (57, 56, 88, 89), (58, 57, 89, 90), (59, 58, 90, 91), (32, 33, 65, 64), (60, 59, 91, 92), (34, 32, 64, 66), (61, 60, 92, 93), (35, 34, 66, 67), (68, 67, 99, 100), (95, 94, 126, 127), (82, 81, 113, 114), (69, 68, 100, 101), (65, 95, 127, 97), (83, 82, 114, 115), (70, 69, 101, 102), (84, 83, 115, 116), (71, 70, 102, 103), (85, 84, 116, 117), (72, 71, 103, 104), (86, 85, 117, 118), (73, 72, 104, 105), (87, 86, 118, 119), (74, 73, 105, 106), (88, 87, 119, 120), (75, 74, 106, 107), (89, 88, 120, 121), (76, 75, 107, 108), (90, 89, 121, 122), (77, 76, 108, 109), (91, 90, 122, 123), (78, 77, 109, 110), (64, 65, 97, 96), (92, 91, 123, 124), (79, 78, 110, 111), (66, 64, 96, 98), (93, 92, 124, 125), (80, 79, 111, 112), (67, 66, 98, 99), (94, 93, 125, 126), (81, 80, 112, 113), (106, 105, 137, 138), (120, 119, 151, 152), (107, 106, 138, 139), (121, 120, 152, 153), (108, 107, 139, 140), (122, 121, 153, 154), (109, 108, 140, 141), (123, 122, 154, 155), (110, 109, 141, 142), (96, 97, 129, 128), (124, 123, 155, 156), (111, 110, 142, 143), (98, 96, 128, 130), (125, 124, 156, 157), (112, 111, 143, 144), (99, 98, 130, 131), (126, 125, 157, 158), (113, 112, 144, 145), (100, 99, 131, 132), (127, 126, 158, 159), (114, 113, 145, 146), (101, 100, 132, 133), (97, 127, 159, 129), (115, 114, 146, 147), (102, 101, 133, 134), (116, 115, 147, 148), (103, 102, 134, 135), (117, 116, 148, 149), (104, 103, 135, 136), (118, 117, 149, 150), (105, 104, 136, 137), (119, 118, 150, 151)])
me_cylinder_005.materials.append(mat_material_006)
me_cylinder_005.use_remesh_preserve_volume = False
me_cylinder_005.use_remesh_preserve_attributes = False
me_cylinder_005.use_mirror_vertex_groups = False
me_cylinder_005.update()
me_cylinder_004 = bpy.data.meshes.new('Cylinder.004')
me_cylinder_004.from_pydata([(0.0, 1.0, 1.134), (0.1951, 0.9808, 1.389), (0.3827, 0.9239, 1.137), (0.5556, 0.8315, 1.389), (0.7071, 0.7071, 1.194), (0.8315, 0.5556, 1.476), (0.9239, 0.3827, 1.239), (0.9808, 0.1951, 1.459), (1.0, 7.55e-08, 1.225), (0.9808, -0.1951, 1.546), (0.9239, -0.3827, 1.133), (0.8315, -0.5556, 1.437), (0.7071, -0.7071, 1.181), (0.5556, -0.8315, 1.377), (0.3827, -0.9239, 1.164), (0.1951, -0.9808, 1.383), (-3.258e-07, -1.0, 1.102), (-0.1951, -0.9808, 1.423), (-0.3827, -0.9239, 0.8198), (-0.5556, -0.8315, 1.54), (-0.7071, -0.7071, 1.166), (-0.8315, -0.5556, 1.506), (-0.9239, -0.3827, 1.061), (-0.9808, -0.1951, 1.513), (-1.0, 9.656e-07, 1.067), (-0.9808, 0.1951, 1.489), (-0.9239, 0.3827, 1.077), (-0.8315, 0.5556, 1.436), (-0.7071, 0.7071, 1.023), (-0.5556, 0.8315, 1.533), (-0.3827, 0.9239, 1.038), (-0.1951, 0.9808, 1.452), (0.1951, 0.9808, 1.389), (0.0, 1.0, 1.134), (0.3827, 0.9239, 1.137), (0.5556, 0.8315, 1.389), (0.7071, 0.7071, 1.194), (0.8315, 0.5556, 1.476), (0.9239, 0.3827, 1.239), (0.9808, 0.1951, 1.459), (1.0, 7.55e-08, 1.225), (0.9808, -0.1951, 1.546), (0.9239, -0.3827, 1.133), (0.8315, -0.5556, 1.437), (0.7071, -0.7071, 1.181), (0.5556, -0.8315, 1.377), (0.3827, -0.9239, 1.164), (0.1951, -0.9808, 1.383), (-3.258e-07, -1.0, 1.102), (-0.1951, -0.9808, 1.423), (-0.3827, -0.9239, 0.8198), (-0.5556, -0.8315, 1.54), (-0.7071, -0.7071, 1.166), (-0.8315, -0.5556, 1.506), (-0.9239, -0.3827, 1.061), (-0.9808, -0.1951, 1.513), (-1.0, 9.656e-07, 1.067), (-0.9808, 0.1951, 1.489), (-0.9239, 0.3827, 1.077), (-0.8315, 0.5556, 1.436), (-0.7071, 0.7071, 1.023), (-0.5556, 0.8315, 1.533), (-0.3827, 0.9239, 1.038), (-0.1951, 0.9808, 1.452), (0.1951, 0.9808, 1.389), (0.0, 1.0, 1.134), (0.3827, 0.9239, 1.137), (0.5556, 0.8315, 1.389), (0.7071, 0.7071, 1.194), (0.8315, 0.5556, 1.476), (0.9239, 0.3827, 1.239), (0.9808, 0.1951, 1.459), (1.0, 7.55e-08, 1.225), (0.9808, -0.1951, 1.546), (0.9239, -0.3827, 1.133), (0.8315, -0.5556, 1.437), (0.7071, -0.7071, 1.181), (0.5556, -0.8315, 1.377), (0.3827, -0.9239, 1.164), (0.1951, -0.9808, 1.383), (-3.258e-07, -1.0, 1.102), (-0.1951, -0.9808, 1.423), (-0.3827, -0.9239, 0.8198), (-0.5556, -0.8315, 1.54), (-0.7071, -0.7071, 1.166), (-0.8315, -0.5556, 1.506), (-0.9239, -0.3827, 1.061), (-0.9808, -0.1951, 1.513), (-1.0, 9.656e-07, 1.067), (-0.9808, 0.1951, 1.489), (-0.9239, 0.3827, 1.077), (-0.8315, 0.5556, 1.436), (-0.7071, 0.7071, 1.023), (-0.5556, 0.8315, 1.533), (-0.3827, 0.9239, 1.038), (-0.1951, 0.9808, 1.452), (0.1951, 0.9808, 2.389), (0.0, 1.0, 2.134), (0.3827, 0.9239, 2.137), (0.5556, 0.8315, 2.389), (0.7071, 0.7071, 2.194), (0.8315, 0.5556, 2.476), (0.9239, 0.3827, 2.239), (0.9808, 0.1951, 2.459), (1.0, 7.55e-08, 2.225), (0.9808, -0.1951, 2.546), (0.9239, -0.3827, 2.133), (0.8315, -0.5556, 2.437), (0.7071, -0.7071, 2.181), (0.5556, -0.8315, 2.377), (0.3827, -0.9239, 2.164), (0.1951, -0.9808, 2.383), (-3.258e-07, -1.0, 2.102), (-0.1951, -0.9808, 2.423), (-0.3827, -0.9239, 1.82), (-0.5556, -0.8315, 2.54), (-0.7071, -0.7071, 2.166), (-0.8315, -0.5556, 2.506), (-0.9239, -0.3827, 2.061), (-0.9808, -0.1951, 2.513), (-1.0, 9.656e-07, 2.067), (-0.9808, 0.1951, 2.489), (-0.9239, 0.3827, 2.077), (-0.8315, 0.5556, 2.436), (-0.7071, 0.7071, 2.023), (-0.5556, 0.8315, 2.533), (-0.3827, 0.9239, 2.038), (-0.1951, 0.9808, 2.452), (0.2146, 1.079, 3.4), (-1.187e-08, 1.1, 3.119), (0.421, 1.016, 3.122), (0.6111, 0.9146, 3.4), (0.7778, 0.7778, 3.185), (0.9146, 0.6111, 3.495), (1.016, 0.421, 3.234), (1.079, 0.2146, 3.477), (1.1, 5.455e-08, 3.219), (1.079, -0.2146, 3.572), (1.016, -0.421, 3.118), (0.9146, -0.6111, 3.452), (0.7778, -0.7778, 3.171), (0.6111, -0.9146, 3.386), (0.421, -1.016, 3.152), (0.2146, -1.079, 3.393), (-3.703e-07, -1.1, 3.084), (-0.2146, -1.079, 3.437), (-0.421, -1.016, 2.773), (-0.6111, -0.9146, 3.565), (-0.7778, -0.7778, 3.154), (-0.9146, -0.6111, 3.528), (-1.016, -0.421, 3.039), (-1.079, -0.2146, 3.536), (-1.1, 1.034e-06, 3.045), (-1.079, 0.2146, 3.509), (-1.016, 0.421, 3.057), (-0.9146, 0.6111, 3.451), (-0.7778, 0.7778, 2.997), (-0.6111, 0.9146, 3.558), (-0.421, 1.016, 3.013), (-0.2146, 1.079, 3.469)], [], [(15, 14, 46, 47), (6, 5, 37, 38), (0, 31, 63, 33), (23, 22, 54, 55), (14, 13, 45, 46), (5, 4, 36, 37), (31, 30, 62, 63), (22, 21, 53, 54), (13, 12, 44, 45), (4, 3, 35, 36), (30, 29, 61, 62), (21, 20, 52, 53), (12, 11, 43, 44), (3, 2, 34, 35), (29, 28, 60, 61), (20, 19, 51, 52), (11, 10, 42, 43), (47, 46, 78, 79), (46, 45, 77, 78), (45, 44, 76, 77), (44, 43, 75, 76), (43, 42, 74, 75), (42, 41, 73, 74), (41, 40, 72, 73), (40, 39, 71, 72), (39, 38, 70, 71), (38, 37, 69, 70), (33, 63, 95, 65), (37, 36, 68, 69), (63, 62, 94, 95), (36, 35, 67, 68), (62, 61, 93, 94), (24, 23, 55, 56), (7, 6, 38, 39), (16, 15, 47, 48), (25, 24, 56, 57), (8, 7, 39, 40), (17, 16, 48, 49), (26, 25, 57, 58), (9, 8, 40, 41), (18, 17, 49, 50), (1, 0, 33, 32), (27, 26, 58, 59), (10, 9, 41, 42), (19, 18, 50, 51), (28, 27, 59, 60), (2, 1, 32, 34), (48, 47, 79, 80), (49, 48, 80, 81), (50, 49, 81, 82), (51, 50, 82, 83), (52, 51, 83, 84), (53, 52, 84, 85), (54, 53, 85, 86), (55, 54, 86, 87), (56, 55, 87, 88), (57, 56, 88, 89), (58, 57, 89, 90), (59, 58, 90, 91), (32, 33, 65, 64), (60, 59, 91, 92), (34, 32, 64, 66), (61, 60, 92, 93), (35, 34, 66, 67), (68, 67, 99, 100), (95, 94, 126, 127), (82, 81, 113, 114), (69, 68, 100, 101), (65, 95, 127, 97), (83, 82, 114, 115), (70, 69, 101, 102), (84, 83, 115, 116), (71, 70, 102, 103), (85, 84, 116, 117), (72, 71, 103, 104), (86, 85, 117, 118), (73, 72, 104, 105), (87, 86, 118, 119), (74, 73, 105, 106), (88, 87, 119, 120), (75, 74, 106, 107), (89, 88, 120, 121), (76, 75, 107, 108), (90, 89, 121, 122), (77, 76, 108, 109), (91, 90, 122, 123), (78, 77, 109, 110), (64, 65, 97, 96), (92, 91, 123, 124), (79, 78, 110, 111), (66, 64, 96, 98), (93, 92, 124, 125), (80, 79, 111, 112), (67, 66, 98, 99), (94, 93, 125, 126), (81, 80, 112, 113), (106, 105, 137, 138), (120, 119, 151, 152), (107, 106, 138, 139), (121, 120, 152, 153), (108, 107, 139, 140), (122, 121, 153, 154), (109, 108, 140, 141), (123, 122, 154, 155), (110, 109, 141, 142), (96, 97, 129, 128), (124, 123, 155, 156), (111, 110, 142, 143), (98, 96, 128, 130), (125, 124, 156, 157), (112, 111, 143, 144), (99, 98, 130, 131), (126, 125, 157, 158), (113, 112, 144, 145), (100, 99, 131, 132), (127, 126, 158, 159), (114, 113, 145, 146), (101, 100, 132, 133), (97, 127, 159, 129), (115, 114, 146, 147), (102, 101, 133, 134), (116, 115, 147, 148), (103, 102, 134, 135), (117, 116, 148, 149), (104, 103, 135, 136), (118, 117, 149, 150), (105, 104, 136, 137), (119, 118, 150, 151)])
me_cylinder_004.materials.append(mat_material_005)
me_cylinder_004.use_remesh_preserve_volume = False
me_cylinder_004.use_remesh_preserve_attributes = False
me_cylinder_004.use_mirror_vertex_groups = False
me_cylinder_004.update()
me_cylinder_003 = bpy.data.meshes.new('Cylinder.003')
me_cylinder_003.from_pydata([(0.0, 1.0, 1.134), (0.1951, 0.9808, 1.389), (0.3827, 0.9239, 1.137), (0.5556, 0.8315, 1.389), (0.7071, 0.7071, 1.194), (0.8315, 0.5556, 1.476), (0.9239, 0.3827, 1.239), (0.9808, 0.1951, 1.459), (1.0, 7.55e-08, 1.225), (0.9808, -0.1951, 1.546), (0.9239, -0.3827, 1.133), (0.8315, -0.5556, 1.437), (0.7071, -0.7071, 1.181), (0.5556, -0.8315, 1.377), (0.3827, -0.9239, 1.164), (0.1951, -0.9808, 1.383), (-3.258e-07, -1.0, 1.102), (-0.1951, -0.9808, 1.423), (-0.3827, -0.9239, 0.8198), (-0.5556, -0.8315, 1.54), (-0.7071, -0.7071, 1.166), (-0.8315, -0.5556, 1.506), (-0.9239, -0.3827, 1.061), (-0.9808, -0.1951, 1.513), (-1.0, 9.656e-07, 1.067), (-0.9808, 0.1951, 1.489), (-0.9239, 0.3827, 1.077), (-0.8315, 0.5556, 1.436), (-0.7071, 0.7071, 1.023), (-0.5556, 0.8315, 1.533), (-0.3827, 0.9239, 1.038), (-0.1951, 0.9808, 1.452), (0.1951, 0.9808, 1.389), (0.0, 1.0, 1.134), (0.3827, 0.9239, 1.137), (0.5556, 0.8315, 1.389), (0.7071, 0.7071, 1.194), (0.8315, 0.5556, 1.476), (0.9239, 0.3827, 1.239), (0.9808, 0.1951, 1.459), (1.0, 7.55e-08, 1.225), (0.9808, -0.1951, 1.546), (0.9239, -0.3827, 1.133), (0.8315, -0.5556, 1.437), (0.7071, -0.7071, 1.181), (0.5556, -0.8315, 1.377), (0.3827, -0.9239, 1.164), (0.1951, -0.9808, 1.383), (-3.258e-07, -1.0, 1.102), (-0.1951, -0.9808, 1.423), (-0.3827, -0.9239, 0.8198), (-0.5556, -0.8315, 1.54), (-0.7071, -0.7071, 1.166), (-0.8315, -0.5556, 1.506), (-0.9239, -0.3827, 1.061), (-0.9808, -0.1951, 1.513), (-1.0, 9.656e-07, 1.067), (-0.9808, 0.1951, 1.489), (-0.9239, 0.3827, 1.077), (-0.8315, 0.5556, 1.436), (-0.7071, 0.7071, 1.023), (-0.5556, 0.8315, 1.533), (-0.3827, 0.9239, 1.038), (-0.1951, 0.9808, 1.452), (0.1951, 0.9808, 1.389), (0.0, 1.0, 1.134), (0.3827, 0.9239, 1.137), (0.5556, 0.8315, 1.389), (0.7071, 0.7071, 1.194), (0.8315, 0.5556, 1.476), (0.9239, 0.3827, 1.239), (0.9808, 0.1951, 1.459), (1.0, 7.55e-08, 1.225), (0.9808, -0.1951, 1.546), (0.9239, -0.3827, 1.133), (0.8315, -0.5556, 1.437), (0.7071, -0.7071, 1.181), (0.5556, -0.8315, 1.377), (0.3827, -0.9239, 1.164), (0.1951, -0.9808, 1.383), (-3.258e-07, -1.0, 1.102), (-0.1951, -0.9808, 1.423), (-0.3827, -0.9239, 0.8198), (-0.5556, -0.8315, 1.54), (-0.7071, -0.7071, 1.166), (-0.8315, -0.5556, 1.506), (-0.9239, -0.3827, 1.061), (-0.9808, -0.1951, 1.513), (-1.0, 9.656e-07, 1.067), (-0.9808, 0.1951, 1.489), (-0.9239, 0.3827, 1.077), (-0.8315, 0.5556, 1.436), (-0.7071, 0.7071, 1.023), (-0.5556, 0.8315, 1.533), (-0.3827, 0.9239, 1.038), (-0.1951, 0.9808, 1.452), (0.1951, 0.9808, 2.389), (0.0, 1.0, 2.134), (0.3827, 0.9239, 2.137), (0.5556, 0.8315, 2.389), (0.7071, 0.7071, 2.194), (0.8315, 0.5556, 2.476), (0.9239, 0.3827, 2.239), (0.9808, 0.1951, 2.459), (1.0, 7.55e-08, 2.225), (0.9808, -0.1951, 2.546), (0.9239, -0.3827, 2.133), (0.8315, -0.5556, 2.437), (0.7071, -0.7071, 2.181), (0.5556, -0.8315, 2.377), (0.3827, -0.9239, 2.164), (0.1951, -0.9808, 2.383), (-3.258e-07, -1.0, 2.102), (-0.1951, -0.9808, 2.423), (-0.3827, -0.9239, 1.82), (-0.5556, -0.8315, 2.54), (-0.7071, -0.7071, 2.166), (-0.8315, -0.5556, 2.506), (-0.9239, -0.3827, 2.061), (-0.9808, -0.1951, 2.513), (-1.0, 9.656e-07, 2.067), (-0.9808, 0.1951, 2.489), (-0.9239, 0.3827, 2.077), (-0.8315, 0.5556, 2.436), (-0.7071, 0.7071, 2.023), (-0.5556, 0.8315, 2.533), (-0.3827, 0.9239, 2.038), (-0.1951, 0.9808, 2.452), (0.2146, 1.079, 3.4), (-1.187e-08, 1.1, 3.119), (0.421, 1.016, 3.122), (0.6111, 0.9146, 3.4), (0.7778, 0.7778, 3.185), (0.9146, 0.6111, 3.495), (1.016, 0.421, 3.234), (1.079, 0.2146, 3.477), (1.1, 5.455e-08, 3.219), (1.079, -0.2146, 3.572), (1.016, -0.421, 3.118), (0.9146, -0.6111, 3.452), (0.7778, -0.7778, 3.171), (0.6111, -0.9146, 3.386), (0.421, -1.016, 3.152), (0.2146, -1.079, 3.393), (-3.703e-07, -1.1, 3.084), (-0.2146, -1.079, 3.437), (-0.421, -1.016, 2.773), (-0.6111, -0.9146, 3.565), (-0.7778, -0.7778, 3.154), (-0.9146, -0.6111, 3.528), (-1.016, -0.421, 3.039), (-1.079, -0.2146, 3.536), (-1.1, 1.034e-06, 3.045), (-1.079, 0.2146, 3.509), (-1.016, 0.421, 3.057), (-0.9146, 0.6111, 3.451), (-0.7778, 0.7778, 2.997), (-0.6111, 0.9146, 3.558), (-0.421, 1.016, 3.013), (-0.2146, 1.079, 3.469)], [], [(15, 14, 46, 47), (6, 5, 37, 38), (0, 31, 63, 33), (23, 22, 54, 55), (14, 13, 45, 46), (5, 4, 36, 37), (31, 30, 62, 63), (22, 21, 53, 54), (13, 12, 44, 45), (4, 3, 35, 36), (30, 29, 61, 62), (21, 20, 52, 53), (12, 11, 43, 44), (3, 2, 34, 35), (29, 28, 60, 61), (20, 19, 51, 52), (11, 10, 42, 43), (47, 46, 78, 79), (46, 45, 77, 78), (45, 44, 76, 77), (44, 43, 75, 76), (43, 42, 74, 75), (42, 41, 73, 74), (41, 40, 72, 73), (40, 39, 71, 72), (39, 38, 70, 71), (38, 37, 69, 70), (33, 63, 95, 65), (37, 36, 68, 69), (63, 62, 94, 95), (36, 35, 67, 68), (62, 61, 93, 94), (24, 23, 55, 56), (7, 6, 38, 39), (16, 15, 47, 48), (25, 24, 56, 57), (8, 7, 39, 40), (17, 16, 48, 49), (26, 25, 57, 58), (9, 8, 40, 41), (18, 17, 49, 50), (1, 0, 33, 32), (27, 26, 58, 59), (10, 9, 41, 42), (19, 18, 50, 51), (28, 27, 59, 60), (2, 1, 32, 34), (48, 47, 79, 80), (49, 48, 80, 81), (50, 49, 81, 82), (51, 50, 82, 83), (52, 51, 83, 84), (53, 52, 84, 85), (54, 53, 85, 86), (55, 54, 86, 87), (56, 55, 87, 88), (57, 56, 88, 89), (58, 57, 89, 90), (59, 58, 90, 91), (32, 33, 65, 64), (60, 59, 91, 92), (34, 32, 64, 66), (61, 60, 92, 93), (35, 34, 66, 67), (68, 67, 99, 100), (95, 94, 126, 127), (82, 81, 113, 114), (69, 68, 100, 101), (65, 95, 127, 97), (83, 82, 114, 115), (70, 69, 101, 102), (84, 83, 115, 116), (71, 70, 102, 103), (85, 84, 116, 117), (72, 71, 103, 104), (86, 85, 117, 118), (73, 72, 104, 105), (87, 86, 118, 119), (74, 73, 105, 106), (88, 87, 119, 120), (75, 74, 106, 107), (89, 88, 120, 121), (76, 75, 107, 108), (90, 89, 121, 122), (77, 76, 108, 109), (91, 90, 122, 123), (78, 77, 109, 110), (64, 65, 97, 96), (92, 91, 123, 124), (79, 78, 110, 111), (66, 64, 96, 98), (93, 92, 124, 125), (80, 79, 111, 112), (67, 66, 98, 99), (94, 93, 125, 126), (81, 80, 112, 113), (106, 105, 137, 138), (120, 119, 151, 152), (107, 106, 138, 139), (121, 120, 152, 153), (108, 107, 139, 140), (122, 121, 153, 154), (109, 108, 140, 141), (123, 122, 154, 155), (110, 109, 141, 142), (96, 97, 129, 128), (124, 123, 155, 156), (111, 110, 142, 143), (98, 96, 128, 130), (125, 124, 156, 157), (112, 111, 143, 144), (99, 98, 130, 131), (126, 125, 157, 158), (113, 112, 144, 145), (100, 99, 131, 132), (127, 126, 158, 159), (114, 113, 145, 146), (101, 100, 132, 133), (97, 127, 159, 129), (115, 114, 146, 147), (102, 101, 133, 134), (116, 115, 147, 148), (103, 102, 134, 135), (117, 116, 148, 149), (104, 103, 135, 136), (118, 117, 149, 150), (105, 104, 136, 137), (119, 118, 150, 151)])
me_cylinder_003.materials.append(mat_material_002)
me_cylinder_003.use_remesh_preserve_volume = False
me_cylinder_003.use_remesh_preserve_attributes = False
me_cylinder_003.use_mirror_vertex_groups = False
me_cylinder_003.update()
me_cylinder_002 = bpy.data.meshes.new('Cylinder.002')
me_cylinder_002.from_pydata([(0.0, 1.0, 1.134), (0.1951, 0.9808, 1.389), (0.3827, 0.9239, 1.137), (0.5556, 0.8315, 1.389), (0.7071, 0.7071, 1.194), (0.8315, 0.5556, 1.476), (0.9239, 0.3827, 1.239), (0.9808, 0.1951, 1.459), (1.0, 7.55e-08, 1.225), (0.9808, -0.1951, 1.546), (0.9239, -0.3827, 1.133), (0.8315, -0.5556, 1.437), (0.7071, -0.7071, 1.181), (0.5556, -0.8315, 1.377), (0.3827, -0.9239, 1.164), (0.1951, -0.9808, 1.383), (-3.258e-07, -1.0, 1.102), (-0.1951, -0.9808, 1.423), (-0.3827, -0.9239, 0.8198), (-0.5556, -0.8315, 1.54), (-0.7071, -0.7071, 1.166), (-0.8315, -0.5556, 1.506), (-0.9239, -0.3827, 1.061), (-0.9808, -0.1951, 1.513), (-1.0, 9.656e-07, 1.067), (-0.9808, 0.1951, 1.489), (-0.9239, 0.3827, 1.077), (-0.8315, 0.5556, 1.436), (-0.7071, 0.7071, 1.023), (-0.5556, 0.8315, 1.533), (-0.3827, 0.9239, 1.038), (-0.1951, 0.9808, 1.452), (0.1951, 0.9808, 1.389), (0.0, 1.0, 1.134), (0.3827, 0.9239, 1.137), (0.5556, 0.8315, 1.389), (0.7071, 0.7071, 1.194), (0.8315, 0.5556, 1.476), (0.9239, 0.3827, 1.239), (0.9808, 0.1951, 1.459), (1.0, 7.55e-08, 1.225), (0.9808, -0.1951, 1.546), (0.9239, -0.3827, 1.133), (0.8315, -0.5556, 1.437), (0.7071, -0.7071, 1.181), (0.5556, -0.8315, 1.377), (0.3827, -0.9239, 1.164), (0.1951, -0.9808, 1.383), (-3.258e-07, -1.0, 1.102), (-0.1951, -0.9808, 1.423), (-0.3827, -0.9239, 0.8198), (-0.5556, -0.8315, 1.54), (-0.7071, -0.7071, 1.166), (-0.8315, -0.5556, 1.506), (-0.9239, -0.3827, 1.061), (-0.9808, -0.1951, 1.513), (-1.0, 9.656e-07, 1.067), (-0.9808, 0.1951, 1.489), (-0.9239, 0.3827, 1.077), (-0.8315, 0.5556, 1.436), (-0.7071, 0.7071, 1.023), (-0.5556, 0.8315, 1.533), (-0.3827, 0.9239, 1.038), (-0.1951, 0.9808, 1.452), (0.1951, 0.9808, 1.389), (0.0, 1.0, 1.134), (0.3827, 0.9239, 1.137), (0.5556, 0.8315, 1.389), (0.7071, 0.7071, 1.194), (0.8315, 0.5556, 1.476), (0.9239, 0.3827, 1.239), (0.9808, 0.1951, 1.459), (1.0, 7.55e-08, 1.225), (0.9808, -0.1951, 1.546), (0.9239, -0.3827, 1.133), (0.8315, -0.5556, 1.437), (0.7071, -0.7071, 1.181), (0.5556, -0.8315, 1.377), (0.3827, -0.9239, 1.164), (0.1951, -0.9808, 1.383), (-3.258e-07, -1.0, 1.102), (-0.1951, -0.9808, 1.423), (-0.3827, -0.9239, 0.8198), (-0.5556, -0.8315, 1.54), (-0.7071, -0.7071, 1.166), (-0.8315, -0.5556, 1.506), (-0.9239, -0.3827, 1.061), (-0.9808, -0.1951, 1.513), (-1.0, 9.656e-07, 1.067), (-0.9808, 0.1951, 1.489), (-0.9239, 0.3827, 1.077), (-0.8315, 0.5556, 1.436), (-0.7071, 0.7071, 1.023), (-0.5556, 0.8315, 1.533), (-0.3827, 0.9239, 1.038), (-0.1951, 0.9808, 1.452), (0.1951, 0.9808, 2.389), (0.0, 1.0, 2.134), (0.3827, 0.9239, 2.137), (0.5556, 0.8315, 2.389), (0.7071, 0.7071, 2.194), (0.8315, 0.5556, 2.476), (0.9239, 0.3827, 2.239), (0.9808, 0.1951, 2.459), (1.0, 7.55e-08, 2.225), (0.9808, -0.1951, 2.546), (0.9239, -0.3827, 2.133), (0.8315, -0.5556, 2.437), (0.7071, -0.7071, 2.181), (0.5556, -0.8315, 2.377), (0.3827, -0.9239, 2.164), (0.1951, -0.9808, 2.383), (-3.258e-07, -1.0, 2.102), (-0.1951, -0.9808, 2.423), (-0.3827, -0.9239, 1.82), (-0.5556, -0.8315, 2.54), (-0.7071, -0.7071, 2.166), (-0.8315, -0.5556, 2.506), (-0.9239, -0.3827, 2.061), (-0.9808, -0.1951, 2.513), (-1.0, 9.656e-07, 2.067), (-0.9808, 0.1951, 2.489), (-0.9239, 0.3827, 2.077), (-0.8315, 0.5556, 2.436), (-0.7071, 0.7071, 2.023), (-0.5556, 0.8315, 2.533), (-0.3827, 0.9239, 2.038), (-0.1951, 0.9808, 2.452), (0.2146, 1.079, 3.4), (-1.187e-08, 1.1, 3.119), (0.421, 1.016, 3.122), (0.6111, 0.9146, 3.4), (0.7778, 0.7778, 3.185), (0.9146, 0.6111, 3.495), (1.016, 0.421, 3.234), (1.079, 0.2146, 3.477), (1.1, 5.455e-08, 3.219), (1.079, -0.2146, 3.572), (1.016, -0.421, 3.118), (0.9146, -0.6111, 3.452), (0.7778, -0.7778, 3.171), (0.6111, -0.9146, 3.386), (0.421, -1.016, 3.152), (0.2146, -1.079, 3.393), (-3.703e-07, -1.1, 3.084), (-0.2146, -1.079, 3.437), (-0.421, -1.016, 2.773), (-0.6111, -0.9146, 3.565), (-0.7778, -0.7778, 3.154), (-0.9146, -0.6111, 3.528), (-1.016, -0.421, 3.039), (-1.079, -0.2146, 3.536), (-1.1, 1.034e-06, 3.045), (-1.079, 0.2146, 3.509), (-1.016, 0.421, 3.057), (-0.9146, 0.6111, 3.451), (-0.7778, 0.7778, 2.997), (-0.6111, 0.9146, 3.558), (-0.421, 1.016, 3.013), (-0.2146, 1.079, 3.469)], [], [(15, 14, 46, 47), (6, 5, 37, 38), (0, 31, 63, 33), (23, 22, 54, 55), (14, 13, 45, 46), (5, 4, 36, 37), (31, 30, 62, 63), (22, 21, 53, 54), (13, 12, 44, 45), (4, 3, 35, 36), (30, 29, 61, 62), (21, 20, 52, 53), (12, 11, 43, 44), (3, 2, 34, 35), (29, 28, 60, 61), (20, 19, 51, 52), (11, 10, 42, 43), (47, 46, 78, 79), (46, 45, 77, 78), (45, 44, 76, 77), (44, 43, 75, 76), (43, 42, 74, 75), (42, 41, 73, 74), (41, 40, 72, 73), (40, 39, 71, 72), (39, 38, 70, 71), (38, 37, 69, 70), (33, 63, 95, 65), (37, 36, 68, 69), (63, 62, 94, 95), (36, 35, 67, 68), (62, 61, 93, 94), (24, 23, 55, 56), (7, 6, 38, 39), (16, 15, 47, 48), (25, 24, 56, 57), (8, 7, 39, 40), (17, 16, 48, 49), (26, 25, 57, 58), (9, 8, 40, 41), (18, 17, 49, 50), (1, 0, 33, 32), (27, 26, 58, 59), (10, 9, 41, 42), (19, 18, 50, 51), (28, 27, 59, 60), (2, 1, 32, 34), (48, 47, 79, 80), (49, 48, 80, 81), (50, 49, 81, 82), (51, 50, 82, 83), (52, 51, 83, 84), (53, 52, 84, 85), (54, 53, 85, 86), (55, 54, 86, 87), (56, 55, 87, 88), (57, 56, 88, 89), (58, 57, 89, 90), (59, 58, 90, 91), (32, 33, 65, 64), (60, 59, 91, 92), (34, 32, 64, 66), (61, 60, 92, 93), (35, 34, 66, 67), (68, 67, 99, 100), (95, 94, 126, 127), (82, 81, 113, 114), (69, 68, 100, 101), (65, 95, 127, 97), (83, 82, 114, 115), (70, 69, 101, 102), (84, 83, 115, 116), (71, 70, 102, 103), (85, 84, 116, 117), (72, 71, 103, 104), (86, 85, 117, 118), (73, 72, 104, 105), (87, 86, 118, 119), (74, 73, 105, 106), (88, 87, 119, 120), (75, 74, 106, 107), (89, 88, 120, 121), (76, 75, 107, 108), (90, 89, 121, 122), (77, 76, 108, 109), (91, 90, 122, 123), (78, 77, 109, 110), (64, 65, 97, 96), (92, 91, 123, 124), (79, 78, 110, 111), (66, 64, 96, 98), (93, 92, 124, 125), (80, 79, 111, 112), (67, 66, 98, 99), (94, 93, 125, 126), (81, 80, 112, 113), (106, 105, 137, 138), (120, 119, 151, 152), (107, 106, 138, 139), (121, 120, 152, 153), (108, 107, 139, 140), (122, 121, 153, 154), (109, 108, 140, 141), (123, 122, 154, 155), (110, 109, 141, 142), (96, 97, 129, 128), (124, 123, 155, 156), (111, 110, 142, 143), (98, 96, 128, 130), (125, 124, 156, 157), (112, 111, 143, 144), (99, 98, 130, 131), (126, 125, 157, 158), (113, 112, 144, 145), (100, 99, 131, 132), (127, 126, 158, 159), (114, 113, 145, 146), (101, 100, 132, 133), (97, 127, 159, 129), (115, 114, 146, 147), (102, 101, 133, 134), (116, 115, 147, 148), (103, 102, 134, 135), (117, 116, 148, 149), (104, 103, 135, 136), (118, 117, 149, 150), (105, 104, 136, 137), (119, 118, 150, 151)])
me_cylinder_002.materials.append(mat_material_003)
me_cylinder_002.use_remesh_preserve_volume = False
me_cylinder_002.use_remesh_preserve_attributes = False
me_cylinder_002.use_mirror_vertex_groups = False
me_cylinder_002.update()
me_cylinder_001 = bpy.data.meshes.new('Cylinder.001')
me_cylinder_001.from_pydata([(0.0, 1.0, 1.134), (0.1951, 0.9808, 1.389), (0.3827, 0.9239, 1.137), (0.5556, 0.8315, 1.389), (0.7071, 0.7071, 1.194), (0.8315, 0.5556, 1.476), (0.9239, 0.3827, 1.239), (0.9808, 0.1951, 1.459), (1.0, 7.55e-08, 1.225), (0.9808, -0.1951, 1.546), (0.9239, -0.3827, 1.133), (0.8315, -0.5556, 1.437), (0.7071, -0.7071, 1.181), (0.5556, -0.8315, 1.377), (0.3827, -0.9239, 1.164), (0.1951, -0.9808, 1.383), (-3.258e-07, -1.0, 1.102), (-0.1951, -0.9808, 1.423), (-0.3827, -0.9239, 0.8198), (-0.5556, -0.8315, 1.54), (-0.7071, -0.7071, 1.166), (-0.8315, -0.5556, 1.506), (-0.9239, -0.3827, 1.061), (-0.9808, -0.1951, 1.513), (-1.0, 9.656e-07, 1.067), (-0.9808, 0.1951, 1.489), (-0.9239, 0.3827, 1.077), (-0.8315, 0.5556, 1.436), (-0.7071, 0.7071, 1.023), (-0.5556, 0.8315, 1.533), (-0.3827, 0.9239, 1.038), (-0.1951, 0.9808, 1.452), (0.1951, 0.9808, 1.389), (0.0, 1.0, 1.134), (0.3827, 0.9239, 1.137), (0.5556, 0.8315, 1.389), (0.7071, 0.7071, 1.194), (0.8315, 0.5556, 1.476), (0.9239, 0.3827, 1.239), (0.9808, 0.1951, 1.459), (1.0, 7.55e-08, 1.225), (0.9808, -0.1951, 1.546), (0.9239, -0.3827, 1.133), (0.8315, -0.5556, 1.437), (0.7071, -0.7071, 1.181), (0.5556, -0.8315, 1.377), (0.3827, -0.9239, 1.164), (0.1951, -0.9808, 1.383), (-3.258e-07, -1.0, 1.102), (-0.1951, -0.9808, 1.423), (-0.3827, -0.9239, 0.8198), (-0.5556, -0.8315, 1.54), (-0.7071, -0.7071, 1.166), (-0.8315, -0.5556, 1.506), (-0.9239, -0.3827, 1.061), (-0.9808, -0.1951, 1.513), (-1.0, 9.656e-07, 1.067), (-0.9808, 0.1951, 1.489), (-0.9239, 0.3827, 1.077), (-0.8315, 0.5556, 1.436), (-0.7071, 0.7071, 1.023), (-0.5556, 0.8315, 1.533), (-0.3827, 0.9239, 1.038), (-0.1951, 0.9808, 1.452), (0.1951, 0.9808, 1.389), (0.0, 1.0, 1.134), (0.3827, 0.9239, 1.137), (0.5556, 0.8315, 1.389), (0.7071, 0.7071, 1.194), (0.8315, 0.5556, 1.476), (0.9239, 0.3827, 1.239), (0.9808, 0.1951, 1.459), (1.0, 7.55e-08, 1.225), (0.9808, -0.1951, 1.546), (0.9239, -0.3827, 1.133), (0.8315, -0.5556, 1.437), (0.7071, -0.7071, 1.181), (0.5556, -0.8315, 1.377), (0.3827, -0.9239, 1.164), (0.1951, -0.9808, 1.383), (-3.258e-07, -1.0, 1.102), (-0.1951, -0.9808, 1.423), (-0.3827, -0.9239, 0.8198), (-0.5556, -0.8315, 1.54), (-0.7071, -0.7071, 1.166), (-0.8315, -0.5556, 1.506), (-0.9239, -0.3827, 1.061), (-0.9808, -0.1951, 1.513), (-1.0, 9.656e-07, 1.067), (-0.9808, 0.1951, 1.489), (-0.9239, 0.3827, 1.077), (-0.8315, 0.5556, 1.436), (-0.7071, 0.7071, 1.023), (-0.5556, 0.8315, 1.533), (-0.3827, 0.9239, 1.038), (-0.1951, 0.9808, 1.452), (0.1951, 0.9808, 2.389), (0.0, 1.0, 2.134), (0.3827, 0.9239, 2.137), (0.5556, 0.8315, 2.389), (0.7071, 0.7071, 2.194), (0.8315, 0.5556, 2.476), (0.9239, 0.3827, 2.239), (0.9808, 0.1951, 2.459), (1.0, 7.55e-08, 2.225), (0.9808, -0.1951, 2.546), (0.9239, -0.3827, 2.133), (0.8315, -0.5556, 2.437), (0.7071, -0.7071, 2.181), (0.5556, -0.8315, 2.377), (0.3827, -0.9239, 2.164), (0.1951, -0.9808, 2.383), (-3.258e-07, -1.0, 2.102), (-0.1951, -0.9808, 2.423), (-0.3827, -0.9239, 1.82), (-0.5556, -0.8315, 2.54), (-0.7071, -0.7071, 2.166), (-0.8315, -0.5556, 2.506), (-0.9239, -0.3827, 2.061), (-0.9808, -0.1951, 2.513), (-1.0, 9.656e-07, 2.067), (-0.9808, 0.1951, 2.489), (-0.9239, 0.3827, 2.077), (-0.8315, 0.5556, 2.436), (-0.7071, 0.7071, 2.023), (-0.5556, 0.8315, 2.533), (-0.3827, 0.9239, 2.038), (-0.1951, 0.9808, 2.452), (0.2146, 1.079, 3.4), (-1.187e-08, 1.1, 3.119), (0.421, 1.016, 3.122), (0.6111, 0.9146, 3.4), (0.7778, 0.7778, 3.185), (0.9146, 0.6111, 3.495), (1.016, 0.421, 3.234), (1.079, 0.2146, 3.477), (1.1, 5.455e-08, 3.219), (1.079, -0.2146, 3.572), (1.016, -0.421, 3.118), (0.9146, -0.6111, 3.452), (0.7778, -0.7778, 3.171), (0.6111, -0.9146, 3.386), (0.421, -1.016, 3.152), (0.2146, -1.079, 3.393), (-3.703e-07, -1.1, 3.084), (-0.2146, -1.079, 3.437), (-0.421, -1.016, 2.773), (-0.6111, -0.9146, 3.565), (-0.7778, -0.7778, 3.154), (-0.9146, -0.6111, 3.528), (-1.016, -0.421, 3.039), (-1.079, -0.2146, 3.536), (-1.1, 1.034e-06, 3.045), (-1.079, 0.2146, 3.509), (-1.016, 0.421, 3.057), (-0.9146, 0.6111, 3.451), (-0.7778, 0.7778, 2.997), (-0.6111, 0.9146, 3.558), (-0.421, 1.016, 3.013), (-0.2146, 1.079, 3.469)], [], [(15, 14, 46, 47), (6, 5, 37, 38), (0, 31, 63, 33), (23, 22, 54, 55), (14, 13, 45, 46), (5, 4, 36, 37), (31, 30, 62, 63), (22, 21, 53, 54), (13, 12, 44, 45), (4, 3, 35, 36), (30, 29, 61, 62), (21, 20, 52, 53), (12, 11, 43, 44), (3, 2, 34, 35), (29, 28, 60, 61), (20, 19, 51, 52), (11, 10, 42, 43), (47, 46, 78, 79), (46, 45, 77, 78), (45, 44, 76, 77), (44, 43, 75, 76), (43, 42, 74, 75), (42, 41, 73, 74), (41, 40, 72, 73), (40, 39, 71, 72), (39, 38, 70, 71), (38, 37, 69, 70), (33, 63, 95, 65), (37, 36, 68, 69), (63, 62, 94, 95), (36, 35, 67, 68), (62, 61, 93, 94), (24, 23, 55, 56), (7, 6, 38, 39), (16, 15, 47, 48), (25, 24, 56, 57), (8, 7, 39, 40), (17, 16, 48, 49), (26, 25, 57, 58), (9, 8, 40, 41), (18, 17, 49, 50), (1, 0, 33, 32), (27, 26, 58, 59), (10, 9, 41, 42), (19, 18, 50, 51), (28, 27, 59, 60), (2, 1, 32, 34), (48, 47, 79, 80), (49, 48, 80, 81), (50, 49, 81, 82), (51, 50, 82, 83), (52, 51, 83, 84), (53, 52, 84, 85), (54, 53, 85, 86), (55, 54, 86, 87), (56, 55, 87, 88), (57, 56, 88, 89), (58, 57, 89, 90), (59, 58, 90, 91), (32, 33, 65, 64), (60, 59, 91, 92), (34, 32, 64, 66), (61, 60, 92, 93), (35, 34, 66, 67), (68, 67, 99, 100), (95, 94, 126, 127), (82, 81, 113, 114), (69, 68, 100, 101), (65, 95, 127, 97), (83, 82, 114, 115), (70, 69, 101, 102), (84, 83, 115, 116), (71, 70, 102, 103), (85, 84, 116, 117), (72, 71, 103, 104), (86, 85, 117, 118), (73, 72, 104, 105), (87, 86, 118, 119), (74, 73, 105, 106), (88, 87, 119, 120), (75, 74, 106, 107), (89, 88, 120, 121), (76, 75, 107, 108), (90, 89, 121, 122), (77, 76, 108, 109), (91, 90, 122, 123), (78, 77, 109, 110), (64, 65, 97, 96), (92, 91, 123, 124), (79, 78, 110, 111), (66, 64, 96, 98), (93, 92, 124, 125), (80, 79, 111, 112), (67, 66, 98, 99), (94, 93, 125, 126), (81, 80, 112, 113), (106, 105, 137, 138), (120, 119, 151, 152), (107, 106, 138, 139), (121, 120, 152, 153), (108, 107, 139, 140), (122, 121, 153, 154), (109, 108, 140, 141), (123, 122, 154, 155), (110, 109, 141, 142), (96, 97, 129, 128), (124, 123, 155, 156), (111, 110, 142, 143), (98, 96, 128, 130), (125, 124, 156, 157), (112, 111, 143, 144), (99, 98, 130, 131), (126, 125, 157, 158), (113, 112, 144, 145), (100, 99, 131, 132), (127, 126, 158, 159), (114, 113, 145, 146), (101, 100, 132, 133), (97, 127, 159, 129), (115, 114, 146, 147), (102, 101, 133, 134), (116, 115, 147, 148), (103, 102, 134, 135), (117, 116, 148, 149), (104, 103, 135, 136), (118, 117, 149, 150), (105, 104, 136, 137), (119, 118, 150, 151)])
me_cylinder_001.materials.append(mat_material_004)
me_cylinder_001.use_remesh_preserve_volume = False
me_cylinder_001.use_remesh_preserve_attributes = False
me_cylinder_001.use_mirror_vertex_groups = False
me_cylinder_001.update()
me_cylinder = bpy.data.meshes.new('Cylinder')
me_cylinder.from_pydata([(0.0, 1.0, 1.134), (0.1951, 0.9808, 1.389), (0.3827, 0.9239, 1.137), (0.5556, 0.8315, 1.389), (0.7071, 0.7071, 1.194), (0.8315, 0.5556, 1.476), (0.9239, 0.3827, 1.239), (0.9808, 0.1951, 1.459), (1.0, 7.55e-08, 1.225), (0.9808, -0.1951, 1.546), (0.9239, -0.3827, 1.133), (0.8315, -0.5556, 1.437), (0.7071, -0.7071, 1.181), (0.5556, -0.8315, 1.377), (0.3827, -0.9239, 1.164), (0.1951, -0.9808, 1.383), (-3.258e-07, -1.0, 1.102), (-0.1951, -0.9808, 1.423), (-0.3827, -0.9239, 0.8198), (-0.5556, -0.8315, 1.54), (-0.7071, -0.7071, 1.166), (-0.8315, -0.5556, 1.506), (-0.9239, -0.3827, 1.061), (-0.9808, -0.1951, 1.513), (-1.0, 9.656e-07, 1.067), (-0.9808, 0.1951, 1.489), (-0.9239, 0.3827, 1.077), (-0.8315, 0.5556, 1.436), (-0.7071, 0.7071, 1.023), (-0.5556, 0.8315, 1.533), (-0.3827, 0.9239, 1.038), (-0.1951, 0.9808, 1.452), (0.1951, 0.9808, 1.389), (0.0, 1.0, 1.134), (0.3827, 0.9239, 1.137), (0.5556, 0.8315, 1.389), (0.7071, 0.7071, 1.194), (0.8315, 0.5556, 1.476), (0.9239, 0.3827, 1.239), (0.9808, 0.1951, 1.459), (1.0, 7.55e-08, 1.225), (0.9808, -0.1951, 1.546), (0.9239, -0.3827, 1.133), (0.8315, -0.5556, 1.437), (0.7071, -0.7071, 1.181), (0.5556, -0.8315, 1.377), (0.3827, -0.9239, 1.164), (0.1951, -0.9808, 1.383), (-3.258e-07, -1.0, 1.102), (-0.1951, -0.9808, 1.423), (-0.3827, -0.9239, 0.8198), (-0.5556, -0.8315, 1.54), (-0.7071, -0.7071, 1.166), (-0.8315, -0.5556, 1.506), (-0.9239, -0.3827, 1.061), (-0.9808, -0.1951, 1.513), (-1.0, 9.656e-07, 1.067), (-0.9808, 0.1951, 1.489), (-0.9239, 0.3827, 1.077), (-0.8315, 0.5556, 1.436), (-0.7071, 0.7071, 1.023), (-0.5556, 0.8315, 1.533), (-0.3827, 0.9239, 1.038), (-0.1951, 0.9808, 1.452), (0.1951, 0.9808, 1.389), (0.0, 1.0, 1.134), (0.3827, 0.9239, 1.137), (0.5556, 0.8315, 1.389), (0.7071, 0.7071, 1.194), (0.8315, 0.5556, 1.476), (0.9239, 0.3827, 1.239), (0.9808, 0.1951, 1.459), (1.0, 7.55e-08, 1.225), (0.9808, -0.1951, 1.546), (0.9239, -0.3827, 1.133), (0.8315, -0.5556, 1.437), (0.7071, -0.7071, 1.181), (0.5556, -0.8315, 1.377), (0.3827, -0.9239, 1.164), (0.1951, -0.9808, 1.383), (-3.258e-07, -1.0, 1.102), (-0.1951, -0.9808, 1.423), (-0.3827, -0.9239, 0.8198), (-0.5556, -0.8315, 1.54), (-0.7071, -0.7071, 1.166), (-0.8315, -0.5556, 1.506), (-0.9239, -0.3827, 1.061), (-0.9808, -0.1951, 1.513), (-1.0, 9.656e-07, 1.067), (-0.9808, 0.1951, 1.489), (-0.9239, 0.3827, 1.077), (-0.8315, 0.5556, 1.436), (-0.7071, 0.7071, 1.023), (-0.5556, 0.8315, 1.533), (-0.3827, 0.9239, 1.038), (-0.1951, 0.9808, 1.452), (0.1951, 0.9808, 2.389), (0.0, 1.0, 2.134), (0.3827, 0.9239, 2.137), (0.5556, 0.8315, 2.389), (0.7071, 0.7071, 2.194), (0.8315, 0.5556, 2.476), (0.9239, 0.3827, 2.239), (0.9808, 0.1951, 2.459), (1.0, 7.55e-08, 2.225), (0.9808, -0.1951, 2.546), (0.9239, -0.3827, 2.133), (0.8315, -0.5556, 2.437), (0.7071, -0.7071, 2.181), (0.5556, -0.8315, 2.377), (0.3827, -0.9239, 2.164), (0.1951, -0.9808, 2.383), (-3.258e-07, -1.0, 2.102), (-0.1951, -0.9808, 2.423), (-0.3827, -0.9239, 1.82), (-0.5556, -0.8315, 2.54), (-0.7071, -0.7071, 2.166), (-0.8315, -0.5556, 2.506), (-0.9239, -0.3827, 2.061), (-0.9808, -0.1951, 2.513), (-1.0, 9.656e-07, 2.067), (-0.9808, 0.1951, 2.489), (-0.9239, 0.3827, 2.077), (-0.8315, 0.5556, 2.436), (-0.7071, 0.7071, 2.023), (-0.5556, 0.8315, 2.533), (-0.3827, 0.9239, 2.038), (-0.1951, 0.9808, 2.452), (0.2146, 1.079, 3.4), (-1.187e-08, 1.1, 3.119), (0.421, 1.016, 3.122), (0.6111, 0.9146, 3.4), (0.7778, 0.7778, 3.185), (0.9146, 0.6111, 3.495), (1.016, 0.421, 3.234), (1.079, 0.2146, 3.477), (1.1, 5.455e-08, 3.219), (1.079, -0.2146, 3.572), (1.016, -0.421, 3.118), (0.9146, -0.6111, 3.452), (0.7778, -0.7778, 3.171), (0.6111, -0.9146, 3.386), (0.421, -1.016, 3.152), (0.2146, -1.079, 3.393), (-3.703e-07, -1.1, 3.084), (-0.2146, -1.079, 3.437), (-0.421, -1.016, 2.773), (-0.6111, -0.9146, 3.565), (-0.7778, -0.7778, 3.154), (-0.9146, -0.6111, 3.528), (-1.016, -0.421, 3.039), (-1.079, -0.2146, 3.536), (-1.1, 1.034e-06, 3.045), (-1.079, 0.2146, 3.509), (-1.016, 0.421, 3.057), (-0.9146, 0.6111, 3.451), (-0.7778, 0.7778, 2.997), (-0.6111, 0.9146, 3.558), (-0.421, 1.016, 3.013), (-0.2146, 1.079, 3.469)], [], [(15, 14, 46, 47), (6, 5, 37, 38), (0, 31, 63, 33), (23, 22, 54, 55), (14, 13, 45, 46), (5, 4, 36, 37), (31, 30, 62, 63), (22, 21, 53, 54), (13, 12, 44, 45), (4, 3, 35, 36), (30, 29, 61, 62), (21, 20, 52, 53), (12, 11, 43, 44), (3, 2, 34, 35), (29, 28, 60, 61), (20, 19, 51, 52), (11, 10, 42, 43), (47, 46, 78, 79), (46, 45, 77, 78), (45, 44, 76, 77), (44, 43, 75, 76), (43, 42, 74, 75), (42, 41, 73, 74), (41, 40, 72, 73), (40, 39, 71, 72), (39, 38, 70, 71), (38, 37, 69, 70), (33, 63, 95, 65), (37, 36, 68, 69), (63, 62, 94, 95), (36, 35, 67, 68), (62, 61, 93, 94), (24, 23, 55, 56), (7, 6, 38, 39), (16, 15, 47, 48), (25, 24, 56, 57), (8, 7, 39, 40), (17, 16, 48, 49), (26, 25, 57, 58), (9, 8, 40, 41), (18, 17, 49, 50), (1, 0, 33, 32), (27, 26, 58, 59), (10, 9, 41, 42), (19, 18, 50, 51), (28, 27, 59, 60), (2, 1, 32, 34), (48, 47, 79, 80), (49, 48, 80, 81), (50, 49, 81, 82), (51, 50, 82, 83), (52, 51, 83, 84), (53, 52, 84, 85), (54, 53, 85, 86), (55, 54, 86, 87), (56, 55, 87, 88), (57, 56, 88, 89), (58, 57, 89, 90), (59, 58, 90, 91), (32, 33, 65, 64), (60, 59, 91, 92), (34, 32, 64, 66), (61, 60, 92, 93), (35, 34, 66, 67), (68, 67, 99, 100), (95, 94, 126, 127), (82, 81, 113, 114), (69, 68, 100, 101), (65, 95, 127, 97), (83, 82, 114, 115), (70, 69, 101, 102), (84, 83, 115, 116), (71, 70, 102, 103), (85, 84, 116, 117), (72, 71, 103, 104), (86, 85, 117, 118), (73, 72, 104, 105), (87, 86, 118, 119), (74, 73, 105, 106), (88, 87, 119, 120), (75, 74, 106, 107), (89, 88, 120, 121), (76, 75, 107, 108), (90, 89, 121, 122), (77, 76, 108, 109), (91, 90, 122, 123), (78, 77, 109, 110), (64, 65, 97, 96), (92, 91, 123, 124), (79, 78, 110, 111), (66, 64, 96, 98), (93, 92, 124, 125), (80, 79, 111, 112), (67, 66, 98, 99), (94, 93, 125, 126), (81, 80, 112, 113), (106, 105, 137, 138), (120, 119, 151, 152), (107, 106, 138, 139), (121, 120, 152, 153), (108, 107, 139, 140), (122, 121, 153, 154), (109, 108, 140, 141), (123, 122, 154, 155), (110, 109, 141, 142), (96, 97, 129, 128), (124, 123, 155, 156), (111, 110, 142, 143), (98, 96, 128, 130), (125, 124, 156, 157), (112, 111, 143, 144), (99, 98, 130, 131), (126, 125, 157, 158), (113, 112, 144, 145), (100, 99, 131, 132), (127, 126, 158, 159), (114, 113, 145, 146), (101, 100, 132, 133), (97, 127, 159, 129), (115, 114, 146, 147), (102, 101, 133, 134), (116, 115, 147, 148), (103, 102, 134, 135), (117, 116, 148, 149), (104, 103, 135, 136), (118, 117, 149, 150), (105, 104, 136, 137), (119, 118, 150, 151)])
me_cylinder.materials.append(mat_material_001)
me_cylinder.use_remesh_preserve_volume = False
me_cylinder.use_remesh_preserve_attributes = False
me_cylinder.use_mirror_vertex_groups = False
me_cylinder.update()

# ---- objects
ob_plane_004 = bpy.data.objects.new('Plane.004', me_plane_004)
ob_plane_003 = bpy.data.objects.new('Plane.003', me_plane_003)
ob_plane_002 = bpy.data.objects.new('Plane.002', me_plane_002)
ob_plane_001 = bpy.data.objects.new('Plane.001', me_plane_001)
ob_plane = bpy.data.objects.new('Plane', me_plane)
ob_cylinder_007 = bpy.data.objects.new('Cylinder.007', me_cylinder_007)
ob_cylinder_006 = bpy.data.objects.new('Cylinder.006', me_cylinder_006)
ob_cylinder_005 = bpy.data.objects.new('Cylinder.005', me_cylinder_005)
ob_cylinder_004 = bpy.data.objects.new('Cylinder.004', me_cylinder_004)
ob_cylinder_003 = bpy.data.objects.new('Cylinder.003', me_cylinder_003)
ob_cylinder_002 = bpy.data.objects.new('Cylinder.002', me_cylinder_002)
ob_cylinder_001 = bpy.data.objects.new('Cylinder.001', me_cylinder_001)
ob_cylinder = bpy.data.objects.new('Cylinder', me_cylinder)
ob_lamp = bpy.data.objects.new('Lamp', light_lamp)
ob_camera = bpy.data.objects.new('Camera', cam_camera)

# ---- transforms, parenting, visibility, modifiers, constraints
ob_plane_004.location = (0.02956, 1.273, 7.394)
ob_plane_004.rotation_euler = (0.0, 0.3142, 1.398)
ob_plane_004.scale = (1.25, 1.0, 1.0)
ob_plane_004.lineart.crease_threshold = 0.0
ob_plane_003.location = (0.1808, -1.944, 7.208)
ob_plane_003.rotation_euler = (0.0, 0.2269, 4.8)
ob_plane_003.scale = (1.33, 1.0, 1.0)
ob_plane_003.lineart.crease_threshold = 0.0
ob_plane_002.location = (-1.54, -1.229, 6.816)
ob_plane_002.rotation_euler = (0.0, 0.4014, 3.84)
ob_plane_002.scale = (1.1, 1.0, 1.0)
ob_plane_002.lineart.crease_threshold = 0.0
ob_plane_001.location = (-1.509, 0.7927, 6.831)
ob_plane_001.rotation_euler = (0.0, 0.4363, 2.618)
ob_plane_001.scale = (1.4, 1.0, 1.0)
ob_plane_001.lineart.crease_threshold = 0.0
ob_plane.location = (1.934, -0.09433, 6.871)
ob_plane.rotation_euler = (0.0, 0.3491, 0.0)
ob_plane.scale = (1.5, 1.0, 1.0)
ob_plane.lineart.crease_threshold = 0.0
ob_cylinder_007.location = (0.0, 0.0, 5.0)
ob_cylinder_007.scale = (0.372, 0.372, 1.0)
ob_cylinder_007.lineart.crease_threshold = 0.0
ob_cylinder_006.location = (0.0, 0.0, 4.0)
ob_cylinder_006.scale = (0.372, 0.372, 1.0)
ob_cylinder_006.lineart.crease_threshold = 0.0
ob_cylinder_005.location = (0.0, 0.0, 3.0)
ob_cylinder_005.scale = (0.372, 0.372, 1.0)
ob_cylinder_005.lineart.crease_threshold = 0.0
ob_cylinder_004.location = (0.0, 0.0, 2.0)
ob_cylinder_004.scale = (0.372, 0.372, 1.0)
ob_cylinder_004.lineart.crease_threshold = 0.0
ob_cylinder_003.location = (0.0, 0.0, -1.0)
ob_cylinder_003.scale = (0.372, 0.372, 1.0)
ob_cylinder_003.lineart.crease_threshold = 0.0
ob_cylinder_002.location = (0.0, 0.0, 0.0)
ob_cylinder_002.scale = (0.372, 0.372, 1.0)
ob_cylinder_002.lineart.crease_threshold = 0.0
ob_cylinder_001.location = (0.0, 0.0, 1.0)
ob_cylinder_001.scale = (0.372, 0.372, 1.0)
ob_cylinder_001.lineart.crease_threshold = 0.0
ob_cylinder.location = (0.0, 0.0, -2.0)
ob_cylinder.scale = (0.372, 0.372, 1.0)
ob_cylinder.lineart.crease_threshold = 0.0
ob_lamp.location = (4.076, 1.005, 5.904)
ob_lamp.rotation_euler = (0.6503, 0.05522, 1.866)
ob_lamp.lock_rotations_4d = False
ob_lamp.empty_display_type = 'ARROWS'
ob_lamp.color = (0.0, 0.0, 0.0, 0.0)
ob_lamp.lineart.crease_threshold = 0.0
ob_camera.location = (7.481, -6.508, 5.344)
ob_camera.rotation_euler = (1.109, 0.0, 0.8149)
ob_camera.lock_rotations_4d = False
ob_camera.empty_display_type = 'ARROWS'
ob_camera.color = (0.0, 0.0, 0.0, 0.0)
ob_camera.display_type = 'WIRE'
ob_camera.lineart.crease_threshold = 0.0

# ---- collection membership
col_collection_1.objects.link(ob_plane_004)
col_collection_1.objects.link(ob_plane_003)
col_collection_1.objects.link(ob_plane_002)
col_collection_1.objects.link(ob_plane_001)
col_collection_1.objects.link(ob_plane)
col_collection_1.objects.link(ob_cylinder_007)
col_collection_1.objects.link(ob_cylinder_006)
col_collection_1.objects.link(ob_cylinder_005)
col_collection_1.objects.link(ob_cylinder_004)
col_collection_1.objects.link(ob_cylinder_003)
col_collection_1.objects.link(ob_cylinder_002)
col_collection_1.objects.link(ob_cylinder_001)
col_collection_1.objects.link(ob_cylinder)
col_collection_1.objects.link(ob_lamp)
col_collection_1.objects.link(ob_camera)

# ---- scene / render settings (as saved in the file)
scene.camera = ob_camera
scene.frame_start = 1; scene.frame_end = 250; scene.frame_set(1)
scene.render.engine = 'BLENDER_EEVEE_NEXT'
scene.render.resolution_percentage = 50
scene.render.dither_intensity = 0.0
scene.cycles.use_denoising = False
scene.cycles.samples = 128
scene.cycles.sampling_pattern = 'TABULATED_SOBOL'
scene.cycles.light_sampling_threshold = 0.0
scene.cycles.use_adaptive_sampling = False
scene.cycles.use_light_tree = False
scene.cycles.blur_glossy = 0.0
scene.cycles.sample_clamp_indirect = 0.0
scene.view_settings.view_transform = 'Standard'
bpy.context.view_layer.update()
